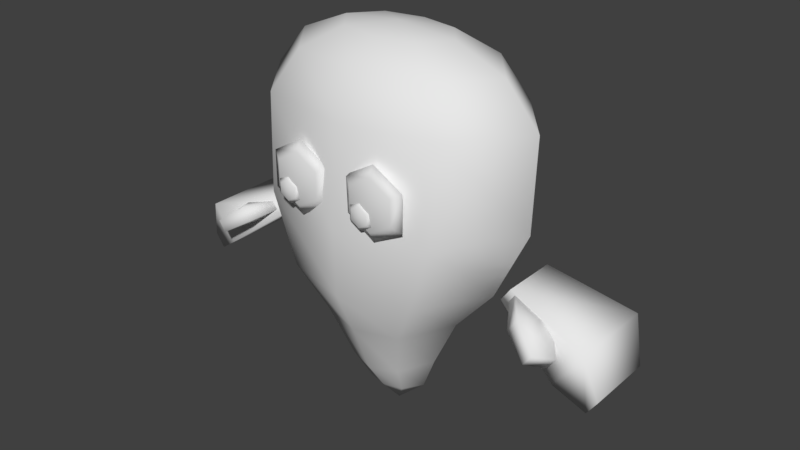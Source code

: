 # Source: ghost.blend  (saved by Blender 2.79.0; exported with 4.5.12 LTS)
import bpy
from mathutils import Matrix  # noqa: F401  (used for matrix-valued properties, if any)

bpy.ops.wm.read_factory_settings(use_empty=True)
scene = bpy.context.scene
scene.name = 'Scene'

# ---- collections
col_collection_1 = bpy.data.collections.new('Collection 1'); scene.collection.children.link(col_collection_1)

# ---- materials (node trees are filled in below, after node groups)
mat_material = bpy.data.materials.new('Material')
mat_material.alpha_threshold = 0.0
mat_material.use_transparent_shadow = False
mat_material.roughness = 0.5
mat_material.line_color = (0.0, 0.0, 0.0, 1.0)

# ---- material node trees

# ---- world
world_world = bpy.data.worlds.new('World'); scene.world = world_world
world_world.color = (0.05088, 0.05088, 0.05088)
world_world.use_sun_shadow = False
world_world.sun_shadow_jitter_overblur = 0.0
world_world.cycles.sampling_method = 'MANUAL'

# ---- meshes
me_cube = bpy.data.meshes.new('Cube')
me_cube.from_pydata([(1.03e-10, 0.567, 0.5233), (-8.818e-08, 8.23e-08, 1.567), (0.2435, 0.1705, 1.532), (0.45, 0.315, 1.396), (0.5873, 0.4116, 1.142), (0.5716, 0.4455, 0.5446), (0.2704, 0.3293, -0.1815), (0.1741, 0.2205, -0.5095), (0.1206, 0.1193, -0.7069), (0.3827, 1.334e-07, 1.532), (0.7071, 1.438e-07, 1.396), (0.9231, 1.438e-07, 1.144), (0.9035, 1.23e-07, 0.5637), (0.4303, 1.389e-07, -0.1815), (0.2768, 1.409e-07, -0.5017), (0.1964, 1.37e-07, -0.7069), (-1.162e-09, 1.368e-07, -0.8816), (0.2435, -0.1705, 1.532), (0.45, -0.315, 1.396), (0.5873, -0.4116, 1.142), (0.5716, -0.4455, 0.5446), (0.2704, -0.3293, -0.1815), (0.1741, -0.2205, -0.5095), (0.1206, -0.1193, -0.7069), (1.092e-08, -0.217, 1.532), (1.092e-08, -0.4009, 1.396), (3.769e-08, -0.5238, 1.137), (1.009e-08, -0.567, 0.5233), (2.529e-08, -0.4191, -0.1815), (8.014e-09, -0.2807, -0.5167), (6.31e-09, -0.1519, -0.7069), (-0.2435, -0.1705, 1.532), (-0.45, -0.315, 1.396), (-0.5873, -0.4116, 1.142), (-0.5716, -0.4455, 0.5446), (-0.2704, -0.3293, -0.1815), (-0.1741, -0.2205, -0.5095), (-0.1206, -0.1193, -0.7069), (-0.3827, 1.438e-07, 1.532), (-0.7071, 1.438e-07, 1.396), (-0.9231, 1.021e-07, 1.144), (-0.9035, 1.438e-07, 0.5637), (-0.4303, 1.055e-07, -0.1815), (-0.2768, 1.409e-07, -0.5017), (-0.1964, 1.443e-07, -0.7069), (-0.2435, 0.1705, 1.532), (-0.45, 0.315, 1.396), (-0.5873, 0.4116, 1.142), (-0.5716, 0.4455, 0.5446), (-0.2704, 0.3293, -0.1815), (-0.1741, 0.2205, -0.5095), (-0.1206, 0.1193, -0.7069), (-2.494e-09, 0.217, 1.532), (-1.591e-08, 0.4009, 1.396), (-4.266e-08, 0.5238, 1.137), (-1.124e-08, 0.4191, -0.1815), (-2.245e-09, 0.2807, -0.5167), (-9.811e-11, 0.1519, -0.7069), (0.4272, 0.4285, 0.1045), (0.6853, 1.334e-07, 0.1123), (0.4272, -0.4285, 0.1045), (2.116e-08, -0.5454, 0.09645), (-0.4272, -0.4285, 0.1045), (-0.6853, 1.23e-07, 0.1123), (-0.4272, 0.4285, 0.1045), (-1.016e-08, 0.5454, 0.09645), (-1.612, 0.2283, -0.1819), (-1.612, -0.1677, -0.1819), (-1.079, 0.1887, 0.2074), (-1.079, -0.1281, 0.2074), (-1.026, -0.1281, 0.1318), (-1.026, 0.1887, 0.1318), (-1.555, -0.1677, -0.263), (-1.555, 0.2283, -0.263), (-1.393, 0.2778, -0.1495), (-1.545, -0.2172, 0.0668), (-1.545, 0.2778, 0.0668), (-1.393, -0.2172, -0.1495), (-1.242, -0.1475, 0.01716), (-1.317, -0.1475, 0.1253), (-1.058, -0.103, 0.1578), (-1.085, -0.103, 0.1956), (-1.171, -0.2795, 0.08893), (-1.226, -0.2795, 0.1671), (-1.379, -0.279, -0.04581), (-1.424, -0.279, 0.0174), (-1.314, -0.3857, 0.0001157), (-1.358, -0.3857, 0.06332), (1.612, 0.2283, -0.1819), (1.612, -0.1677, -0.1819), (1.079, 0.1887, 0.2074), (1.198, -0.3358, 0.2116), (1.026, -0.1281, 0.1318), (1.015, -0.1062, 0.2487), (1.416, -0.2547, -0.1999), (1.613, 0.3888, 0.08124), (1.393, 0.2778, -0.1495), (1.613, -0.2547, 0.08124), (1.627, 0.3244, -0.3475), (1.627, -0.1904, -0.3475), (1.242, -0.1475, 0.01716), (1.317, -0.1475, 0.1253), (1.058, -0.103, 0.1578), (0.9386, 0.2729, 0.1657), (1.171, -0.2795, 0.08893), (1.007, -0.1389, 0.2641), (1.379, -0.279, -0.04581), (1.424, -0.279, 0.0174), (1.314, -0.3857, 0.0001157), (1.358, -0.3857, 0.06332), (-0.4312, -0.6612, 0.6746), (-0.3, -0.6386, 0.9838), (-0.3, -0.6, 1.06), (-0.3, -0.5614, 0.9838), (-0.37, -0.67, 0.71), (-0.37, -0.61, 0.71), (-0.1408, -0.6386, 0.8919), (-0.07483, -0.6, 0.93), (-0.1408, -0.5614, 0.8919), (-0.37, -0.6188, 0.6393), (-0.37, -0.64, 0.61), (-0.1408, -0.6386, 0.7081), (-0.07483, -0.6, 0.67), (-0.1408, -0.5614, 0.7081), (-0.37, -0.6612, 0.6393), (-0.3088, -0.6188, 0.6746), (-0.3, -0.6386, 0.6162), (-0.3, -0.6, 0.54), (-0.3, -0.5614, 0.6162), (-0.3, -0.5454, 0.8), (-0.3, -0.6546, 0.8), (-0.4592, -0.6386, 0.7081), (-0.5252, -0.6, 0.67), (-0.4592, -0.5614, 0.7081), (-0.2834, -0.64, 0.66), (-0.3088, -0.6612, 0.6746), (-0.4592, -0.6386, 0.8919), (-0.5252, -0.6, 0.93), (-0.4592, -0.5614, 0.8919), (-0.3088, -0.6188, 0.7454), (-0.2834, -0.64, 0.76), (-0.3088, -0.6612, 0.7454), (-0.37, -0.6188, 0.7807), (-0.37, -0.64, 0.81), (-0.37, -0.6612, 0.7807), (-0.4566, -0.64, 0.66), (-0.4312, -0.6188, 0.6746), (-0.4312, -0.6612, 0.7454), (-0.4566, -0.64, 0.76), (-0.4312, -0.6188, 0.7454), (0.1688, -0.6612, 0.6746), (0.3, -0.6386, 0.9838), (0.3, -0.6, 1.06), (0.3, -0.5614, 0.9838), (0.23, -0.67, 0.71), (0.23, -0.61, 0.71), (0.4592, -0.6386, 0.8919), (0.5252, -0.6, 0.93), (0.4592, -0.5614, 0.8919), (0.23, -0.6188, 0.6393), (0.23, -0.64, 0.61), (0.4592, -0.6386, 0.7081), (0.5252, -0.6, 0.67), (0.4592, -0.5614, 0.7081), (0.23, -0.6612, 0.6393), (0.2912, -0.6188, 0.6746), (0.3, -0.6386, 0.6162), (0.3, -0.6, 0.54), (0.3, -0.5614, 0.6162), (0.3, -0.5454, 0.8), (0.3, -0.6546, 0.8), (0.1408, -0.6386, 0.7081), (0.07483, -0.6, 0.67), (0.1408, -0.5614, 0.7081), (0.3166, -0.64, 0.66), (0.2912, -0.6612, 0.6746), (0.1408, -0.6386, 0.8919), (0.07483, -0.6, 0.93), (0.1408, -0.5614, 0.8919), (0.2912, -0.6188, 0.7454), (0.3166, -0.64, 0.76), (0.2912, -0.6612, 0.7454), (0.23, -0.6188, 0.7807), (0.23, -0.64, 0.81), (0.23, -0.6612, 0.7807), (0.1434, -0.64, 0.66), (0.1688, -0.6188, 0.6746), (0.1688, -0.6612, 0.7454), (0.1434, -0.64, 0.76), (0.1688, -0.6188, 0.7454), (5.543e-09, -0.5741, 0.2785), (5.543e-09, -0.56, 0.34), (5.543e-09, -0.5459, 0.2785), (0.1347, -0.5741, 0.2042), (0.1905, -0.56, 0.235), (0.1347, -0.5459, 0.2042), (0.1347, -0.5741, 0.05575), (0.1905, -0.56, 0.025), (0.1347, -0.5459, 0.05575), (-1.714e-08, -0.5741, -0.01849), (-3.025e-08, -0.56, -0.08), (-1.714e-08, -0.5459, -0.01849), (5.543e-09, -0.54, 0.13), (-1.111e-08, -0.58, 0.13), (-0.1347, -0.5741, 0.05575), (-0.1905, -0.56, 0.025), (-0.1347, -0.5459, 0.05575), (-0.1347, -0.5741, 0.2042), (-0.1905, -0.56, 0.235), (-0.1347, -0.5459, 0.2042), (1.293e-09, 0.6521, 0.5399), (-1.002e-07, 7.622e-08, 1.74), (0.2801, 0.196, 1.7), (0.5175, 0.3623, 1.543), (0.6754, 0.4733, 1.251), (0.6573, 0.5123, 0.5643), (0.3109, 0.3786, -0.2706), (0.2002, 0.2536, -0.6478), (0.1387, 0.1372, -0.8748), (0.4401, 1.35e-07, 1.7), (0.8132, 1.47e-07, 1.543), (1.062, 1.47e-07, 1.254), (1.039, 1.23e-07, 0.5863), (0.4948, 1.413e-07, -0.2706), (0.3184, 1.436e-07, -0.6389), (0.2259, 1.391e-07, -0.8748), (-1.618e-10, 1.389e-07, -1.076), (0.2801, -0.196, 1.7), (0.5175, -0.3622, 1.543), (0.6754, -0.4733, 1.251), (0.6573, -0.5123, 0.5643), (0.3109, -0.3786, -0.2706), (0.2002, -0.2536, -0.6478), (0.1387, -0.1372, -0.8748), (1.373e-08, -0.2495, 1.7), (1.373e-08, -0.4611, 1.543), (4.452e-08, -0.6024, 1.246), (1.278e-08, -0.652, 0.5399), (3.025e-08, -0.4819, -0.2706), (1.039e-08, -0.3227, -0.6561), (8.431e-09, -0.1747, -0.8748), (-0.2801, -0.196, 1.7), (-0.5175, -0.3622, 1.543), (-0.6754, -0.4733, 1.251), (-0.6573, -0.5123, 0.5643), (-0.3109, -0.3786, -0.2706), (-0.2002, -0.2536, -0.6478), (-0.1387, -0.1372, -0.8748), (-0.4401, 1.47e-07, 1.7), (-0.8132, 1.47e-07, 1.543), (-1.062, 9.902e-08, 1.254), (-1.039, 1.47e-07, 0.5863), (-0.4948, 1.029e-07, -0.2706), (-0.3184, 1.436e-07, -0.6389), (-0.2259, 1.475e-07, -0.8748), (-0.2801, 0.196, 1.7), (-0.5175, 0.3623, 1.543), (-0.6754, 0.4733, 1.251), (-0.6573, 0.5123, 0.5643), (-0.3109, 0.3786, -0.2706), (-0.2002, 0.2536, -0.6478), (-0.1387, 0.1372, -0.8748), (-1.694e-09, 0.2495, 1.7), (-1.712e-08, 0.4611, 1.543), (-4.789e-08, 0.6024, 1.246), (-1.176e-08, 0.4819, -0.2706), (-1.407e-09, 0.3227, -0.6561), (1.062e-09, 0.1747, -0.8748), (0.4913, 0.4928, 0.05823), (0.7881, 1.35e-07, 0.06725), (0.4913, -0.4928, 0.05823), (2.551e-08, -0.6272, 0.04901), (-0.4913, -0.4928, 0.05823), (-0.7881, 1.23e-07, 0.06725), (-0.4913, 0.4928, 0.05823), (-1.051e-08, 0.6272, 0.04901), (-1.671, 0.2924, -0.222), (-1.671, -0.1828, -0.222), (-1.031, 0.2448, 0.2452), (-1.031, -0.1353, 0.2452), (-0.9678, -0.1353, 0.1544), (-0.9678, 0.2448, 0.1544), (-1.603, -0.1828, -0.3194), (-1.603, 0.2924, -0.3194), (-1.408, 0.3518, -0.1831), (-1.59, -0.2422, 0.07643), (-1.59, 0.3518, 0.07643), (-1.408, -0.2422, -0.1831), (-1.226, -0.1286, 0.01686), (-1.317, -0.1286, 0.1466), (-1.006, -0.1052, 0.1856), (-1.038, -0.1052, 0.231), (-1.142, -0.317, 0.103), (-1.207, -0.317, 0.1968), (-1.392, -0.2763, -0.0587), (-1.445, -0.2763, 0.01715), (-1.313, -0.4044, -0.003589), (-1.366, -0.4044, 0.07226), (1.37, -0.4338, 0.07673), (1.312, -0.4338, -0.005441), (1.455, -0.295, 0.01703), (1.079, -0.1281, 0.2074), (1.398, -0.295, -0.06514), (1.026, 0.1887, 0.1318), (1.555, -0.1677, -0.263), (1.555, 0.2283, -0.263), (1.127, -0.3358, 0.11), (1.545, -0.2172, 0.0668), (1.545, 0.2778, 0.0668), (1.393, -0.2172, -0.1495), (0.9801, -0.1062, 0.1995), (1.317, -0.1342, 0.1573), (1.219, -0.1342, 0.01671), (1.085, -0.103, 0.1956), (1.416, 0.3888, -0.1999), (1.226, -0.2795, 0.1671), (0.9386, -0.1389, 0.1657), (1.007, 0.2729, 0.2641), (1.7, -0.1904, -0.2421), (1.7, 0.3244, -0.2421)], [], [(16, 57, 8), (56, 55, 6, 7), (0, 54, 4, 5), (53, 52, 2, 3), (57, 56, 7, 8), (65, 0, 5, 58), (54, 53, 3, 4), (52, 1, 2), (8, 7, 14, 15), (58, 5, 12, 59), (4, 3, 10, 11), (2, 1, 9), (16, 8, 15), (7, 6, 13, 14), (5, 4, 11, 12), (3, 2, 9, 10), (59, 12, 20, 60), (11, 10, 18, 19), (9, 1, 17), (16, 15, 23), (14, 13, 21, 22), (12, 11, 19, 20), (10, 9, 17, 18), (15, 14, 22, 23), (16, 23, 30), (22, 21, 28, 29), (20, 19, 26, 27), (18, 17, 24, 25), (23, 22, 29, 30), (60, 20, 27, 61), (19, 18, 25, 26), (17, 1, 24), (27, 26, 33, 34), (25, 24, 31, 32), (30, 29, 36, 37), (61, 27, 34, 62), (26, 25, 32, 33), (24, 1, 31), (16, 30, 37), (29, 28, 35, 36), (37, 36, 43, 44), (62, 34, 41, 63), (33, 32, 39, 40), (31, 1, 38), (16, 37, 44), (36, 35, 42, 43), (34, 33, 40, 41), (32, 31, 38, 39), (40, 39, 46, 47), (38, 1, 45), (16, 44, 51), (43, 42, 49, 50), (41, 40, 47, 48), (39, 38, 45, 46), (44, 43, 50, 51), (63, 41, 48, 64), (16, 51, 57), (50, 49, 55, 56), (48, 47, 54, 0), (46, 45, 52, 53), (51, 50, 56, 57), (64, 48, 0, 65), (47, 46, 53, 54), (45, 1, 52), (49, 64, 65, 55), (42, 63, 64, 49), (35, 62, 63, 42), (28, 61, 62, 35), (21, 60, 61, 28), (13, 59, 60, 21), (6, 58, 59, 13), (55, 65, 58, 6), (70, 71, 68, 69), (74, 73, 66, 76), (76, 75, 69, 68), (74, 71, 70, 77), (73, 72, 67, 66), (75, 77, 70, 69), (72, 77, 75, 67), (73, 74, 77, 72), (66, 67, 75, 76), (71, 74, 76, 68), (79, 81, 80, 78), (83, 82, 80, 81), (78, 80, 82), (81, 79, 83), (83, 79, 85, 87), (85, 84, 86, 87), (82, 83, 87, 86), (79, 78, 84, 85), (78, 82, 86, 84), (92, 301, 90, 303), (96, 308, 88, 305), (308, 90, 301, 307), (96, 309, 92, 303), (305, 88, 89, 304), (307, 301, 92, 309), (304, 89, 307, 309), (305, 304, 309, 96), (88, 308, 307, 89), (303, 90, 308, 96), (101, 100, 102, 313), (315, 313, 102, 104), (100, 104, 102), (313, 315, 101), (315, 109, 107, 101), (107, 109, 108, 106), (104, 108, 109, 315), (101, 107, 106, 100), (100, 106, 108, 104), (112, 111, 116, 117), (113, 112, 117, 118), (111, 130, 116), (129, 113, 118), (118, 117, 122, 123), (116, 130, 121), (129, 118, 123), (117, 116, 121, 122), (123, 122, 127, 128), (121, 130, 126), (129, 123, 128), (122, 121, 126, 127), (127, 126, 131, 132), (128, 127, 132, 133), (126, 130, 131), (129, 128, 133), (129, 133, 138), (132, 131, 136, 137), (133, 132, 137, 138), (131, 130, 136), (129, 138, 113), (137, 136, 111, 112), (138, 137, 112, 113), (136, 130, 111), (143, 144, 141, 140), (142, 143, 140, 139), (144, 114, 141), (115, 142, 139), (139, 140, 134, 125), (141, 114, 135), (115, 139, 125), (140, 141, 135, 134), (125, 134, 120, 119), (135, 114, 124), (115, 125, 119), (134, 135, 124, 120), (120, 124, 110, 145), (119, 120, 145, 146), (124, 114, 110), (115, 119, 146), (115, 146, 149), (145, 110, 147, 148), (146, 145, 148, 149), (110, 114, 147), (115, 149, 142), (148, 147, 144, 143), (149, 148, 143, 142), (147, 114, 144), (152, 151, 156, 157), (153, 152, 157, 158), (151, 170, 156), (169, 153, 158), (158, 157, 162, 163), (156, 170, 161), (169, 158, 163), (157, 156, 161, 162), (163, 162, 167, 168), (161, 170, 166), (169, 163, 168), (162, 161, 166, 167), (167, 166, 171, 172), (168, 167, 172, 173), (166, 170, 171), (169, 168, 173), (169, 173, 178), (172, 171, 176, 177), (173, 172, 177, 178), (171, 170, 176), (169, 178, 153), (177, 176, 151, 152), (178, 177, 152, 153), (176, 170, 151), (183, 184, 181, 180), (182, 183, 180, 179), (184, 154, 181), (155, 182, 179), (179, 180, 174, 165), (181, 154, 175), (155, 179, 165), (180, 181, 175, 174), (165, 174, 160, 159), (175, 154, 164), (155, 165, 159), (174, 175, 164, 160), (160, 164, 150, 185), (159, 160, 185, 186), (164, 154, 150), (155, 159, 186), (155, 186, 189), (185, 150, 187, 188), (186, 185, 188, 189), (150, 154, 187), (155, 189, 182), (188, 187, 184, 183), (189, 188, 183, 182), (187, 154, 184), (202, 192, 195), (191, 190, 193, 194), (192, 191, 194, 195), (190, 203, 193), (202, 195, 198), (194, 193, 196, 197), (195, 194, 197, 198), (193, 203, 196), (202, 198, 201), (197, 196, 199, 200), (198, 197, 200, 201), (196, 203, 199), (202, 201, 206), (200, 199, 204, 205), (201, 200, 205, 206), (199, 203, 204), (204, 203, 207), (202, 206, 209), (205, 204, 207, 208), (206, 205, 208, 209), (209, 208, 191, 192), (207, 203, 190), (202, 209, 192), (208, 207, 190, 191), (226, 218, 267), (266, 217, 216, 265), (210, 215, 214, 264), (263, 213, 212, 262), (267, 218, 217, 266), (275, 268, 215, 210), (264, 214, 213, 263), (262, 212, 211), (218, 225, 224, 217), (268, 269, 222, 215), (214, 221, 220, 213), (212, 219, 211), (226, 225, 218), (217, 224, 223, 216), (215, 222, 221, 214), (213, 220, 219, 212), (269, 270, 230, 222), (221, 229, 228, 220), (219, 227, 211), (226, 233, 225), (224, 232, 231, 223), (222, 230, 229, 221), (220, 228, 227, 219), (225, 233, 232, 224), (226, 240, 233), (232, 239, 238, 231), (230, 237, 236, 229), (228, 235, 234, 227), (233, 240, 239, 232), (270, 271, 237, 230), (229, 236, 235, 228), (227, 234, 211), (237, 244, 243, 236), (235, 242, 241, 234), (240, 247, 246, 239), (271, 272, 244, 237), (236, 243, 242, 235), (234, 241, 211), (226, 247, 240), (239, 246, 245, 238), (247, 254, 253, 246), (272, 273, 251, 244), (243, 250, 249, 242), (241, 248, 211), (226, 254, 247), (246, 253, 252, 245), (244, 251, 250, 243), (242, 249, 248, 241), (250, 257, 256, 249), (248, 255, 211), (226, 261, 254), (253, 260, 259, 252), (251, 258, 257, 250), (249, 256, 255, 248), (254, 261, 260, 253), (273, 274, 258, 251), (226, 267, 261), (260, 266, 265, 259), (258, 210, 264, 257), (256, 263, 262, 255), (261, 267, 266, 260), (274, 275, 210, 258), (257, 264, 263, 256), (255, 262, 211), (259, 265, 275, 274), (252, 259, 274, 273), (245, 252, 273, 272), (238, 245, 272, 271), (231, 238, 271, 270), (223, 231, 270, 269), (216, 223, 269, 268), (265, 216, 268, 275), (280, 279, 278, 281), (284, 286, 276, 283), (286, 278, 279, 285), (284, 287, 280, 281), (283, 276, 277, 282), (285, 279, 280, 287), (282, 277, 285, 287), (283, 282, 287, 284), (276, 286, 285, 277), (281, 278, 286, 284), (289, 288, 290, 291), (293, 291, 290, 292), (288, 292, 290), (291, 293, 289), (293, 297, 295, 289), (295, 297, 296, 294), (292, 296, 297, 293), (289, 295, 294, 288), (288, 294, 296, 292), (312, 306, 299, 302), (311, 312, 302, 300), (306, 91, 298, 299), (300, 302, 299, 298), (91, 311, 300, 298), (93, 311, 91), (312, 310, 306), (91, 306, 310, 93), (311, 93, 310, 312), (103, 314, 95, 317), (319, 318, 97, 95), (98, 314, 94, 99), (99, 94, 97, 318), (97, 94, 316, 105), (98, 99, 318, 319), (314, 103, 316, 94), (95, 97, 105, 317), (314, 98, 319, 95), (316, 103, 317, 105)])
me_cube.polygons.foreach_set('use_smooth', [True] * 340)
_uv = me_cube.uv_layers.new(name='UVMap')
_uv.uv.foreach_set('vector', [0.8974, 0.1015, 0.8951, 0.1026, 0.8932, 0.1027, 0.8951, 0.104, 0.8951, 0.1072, 0.8934, 0.1072, 0.8934, 0.104, 0.8951, 0.1128, 0.8951, 0.1147, 0.8927, 0.1141, 0.8929, 0.1123, 0.8951, 0.1155, 0.8951, 0.1162, 0.8927, 0.1159, 0.8927, 0.115, 0.8951, 0.1026, 0.8951, 0.104, 0.8934, 0.104, 0.8932, 0.1027, 0.8951, 0.11, 0.8951, 0.1128, 0.8929, 0.1123, 0.8932, 0.11, 0.8951, 0.1147, 0.8951, 0.1155, 0.8927, 0.115, 0.8927, 0.1141, 0.8951, 0.1162, 0.8946, 0.1168, 0.8927, 0.1159, 0.8932, 0.1027, 0.8934, 0.104, 0.8913, 0.104, 0.8913, 0.1028, 0.8932, 0.11, 0.8929, 0.1123, 0.8913, 0.1119, 0.8913, 0.11, 0.8927, 0.1141, 0.8927, 0.115, 0.8913, 0.1146, 0.8913, 0.1135, 0.8927, 0.1159, 0.8946, 0.1168, 0.8913, 0.1156, 0.8974, 0.1015, 0.8932, 0.1027, 0.8913, 0.1028, 0.8934, 0.104, 0.8934, 0.1072, 0.8913, 0.1072, 0.8913, 0.104, 0.8929, 0.1123, 0.8927, 0.1141, 0.8913, 0.1135, 0.8913, 0.1119, 0.8927, 0.115, 0.8927, 0.1159, 0.8913, 0.1156, 0.8913, 0.1146, 0.8913, 0.11, 0.8913, 0.1119, 0.8896, 0.1123, 0.8893, 0.11, 0.8913, 0.1135, 0.8913, 0.1146, 0.8898, 0.115, 0.8898, 0.1141, 0.8913, 0.1156, 0.8946, 0.1168, 0.8898, 0.1159, 0.8974, 0.1015, 0.8913, 0.1028, 0.8893, 0.1027, 0.8913, 0.104, 0.8913, 0.1072, 0.8891, 0.1072, 0.8891, 0.104, 0.8913, 0.1119, 0.8913, 0.1135, 0.8898, 0.1141, 0.8896, 0.1123, 0.8913, 0.1146, 0.8913, 0.1156, 0.8898, 0.1159, 0.8898, 0.115, 0.8913, 0.1028, 0.8913, 0.104, 0.8891, 0.104, 0.8893, 0.1027, 0.8821, 0.1015, 0.8893, 0.1027, 0.8874, 0.1026, 0.8891, 0.104, 0.8891, 0.1072, 0.8874, 0.1072, 0.8874, 0.104, 0.8896, 0.1123, 0.8898, 0.1141, 0.8874, 0.1147, 0.8874, 0.1128, 0.8898, 0.115, 0.8898, 0.1159, 0.8874, 0.1162, 0.8874, 0.1155, 0.8893, 0.1027, 0.8891, 0.104, 0.8874, 0.104, 0.8874, 0.1026, 0.8893, 0.11, 0.8896, 0.1123, 0.8874, 0.1128, 0.8874, 0.11, 0.8898, 0.1141, 0.8898, 0.115, 0.8874, 0.1155, 0.8874, 0.1147, 0.8898, 0.1159, 0.8946, 0.1168, 0.8874, 0.1162, 0.8874, 0.1128, 0.8874, 0.1147, 0.8851, 0.1141, 0.8852, 0.1123, 0.8874, 0.1155, 0.8874, 0.1162, 0.8851, 0.1159, 0.8851, 0.115, 0.8874, 0.1026, 0.8874, 0.104, 0.8858, 0.104, 0.8855, 0.1027, 0.8874, 0.11, 0.8874, 0.1128, 0.8852, 0.1123, 0.8855, 0.11, 0.8874, 0.1147, 0.8874, 0.1155, 0.8851, 0.115, 0.8851, 0.1141, 0.8874, 0.1162, 0.8946, 0.1168, 0.9004, 0.1159, 0.8821, 0.1015, 0.8874, 0.1026, 0.8855, 0.1027, 0.8874, 0.104, 0.8874, 0.1072, 0.8857, 0.1072, 0.8858, 0.104, 0.8855, 0.1027, 0.8858, 0.104, 0.8836, 0.104, 0.8836, 0.1028, 0.8855, 0.11, 0.8852, 0.1123, 0.8836, 0.1119, 0.8836, 0.11, 0.8851, 0.1141, 0.8851, 0.115, 0.8836, 0.1146, 0.8836, 0.1135, 0.9004, 0.1159, 0.8946, 0.1168, 0.8989, 0.1156, 0.8821, 0.1015, 0.8855, 0.1027, 0.8836, 0.1028, 0.8858, 0.104, 0.8857, 0.1072, 0.8836, 0.1072, 0.8836, 0.104, 0.8852, 0.1123, 0.8851, 0.1141, 0.8836, 0.1135, 0.8836, 0.1119, 0.8851, 0.115, 0.8851, 0.1159, 0.8836, 0.1156, 0.8836, 0.1146, 0.8836, 0.1135, 0.8836, 0.1146, 0.8821, 0.115, 0.8821, 0.1141, 0.8989, 0.1156, 0.8946, 0.1168, 0.8974, 0.1159, 0.8821, 0.1015, 0.8836, 0.1028, 0.8817, 0.1027, 0.8836, 0.104, 0.8836, 0.1072, 0.8814, 0.1072, 0.8814, 0.104, 0.8836, 0.1119, 0.8836, 0.1135, 0.8821, 0.1141, 0.882, 0.1123, 0.8836, 0.1146, 0.8836, 0.1156, 0.8821, 0.1159, 0.8821, 0.115, 0.8836, 0.1028, 0.8836, 0.104, 0.8814, 0.104, 0.8817, 0.1027, 0.8836, 0.11, 0.8836, 0.1119, 0.882, 0.1123, 0.8817, 0.11, 0.8821, 0.1015, 0.8817, 0.1027, 0.8798, 0.1026, 0.8814, 0.104, 0.8814, 0.1072, 0.8798, 0.1072, 0.8798, 0.104, 0.882, 0.1123, 0.8821, 0.1141, 0.8798, 0.1147, 0.8798, 0.1128, 0.8974, 0.115, 0.8974, 0.1159, 0.8951, 0.1162, 0.8951, 0.1155, 0.8817, 0.1027, 0.8814, 0.104, 0.8798, 0.104, 0.8798, 0.1026, 0.8817, 0.11, 0.882, 0.1123, 0.8798, 0.1128, 0.8798, 0.11, 0.8821, 0.1141, 0.8821, 0.115, 0.8798, 0.1155, 0.8798, 0.1147, 0.8974, 0.1159, 0.8946, 0.1168, 0.8951, 0.1162, 0.8814, 0.1072, 0.8817, 0.11, 0.8798, 0.11, 0.8798, 0.1072, 0.8836, 0.1072, 0.8836, 0.11, 0.8817, 0.11, 0.8814, 0.1072, 0.8857, 0.1072, 0.8855, 0.11, 0.8836, 0.11, 0.8836, 0.1072, 0.8874, 0.1072, 0.8874, 0.11, 0.8855, 0.11, 0.8857, 0.1072, 0.8891, 0.1072, 0.8893, 0.11, 0.8874, 0.11, 0.8874, 0.1072, 0.8913, 0.1072, 0.8913, 0.11, 0.8893, 0.11, 0.8891, 0.1072, 0.8934, 0.1072, 0.8932, 0.11, 0.8913, 0.11, 0.8913, 0.1072, 0.8951, 0.1072, 0.8951, 0.11, 0.8932, 0.11, 0.8934, 0.1072, 0.8947, 0.1057, 0.8895, 0.1051, 0.8894, 0.1042, 0.8947, 0.1034, 0.8834, 0.1132, 0.8793, 0.112, 0.8813, 0.1107, 0.8844, 0.1107, 0.8844, 0.1107, 0.8864, 0.1064, 0.8933, 0.1111, 0.8877, 0.112, 0.8853, 0.1054, 0.8895, 0.1051, 0.8947, 0.1057, 0.8875, 0.116, 0.8793, 0.112, 0.8807, 0.1029, 0.8827, 0.1048, 0.8813, 0.1107, 0.886, 0.111, 0.8868, 0.1042, 0.8954, 0.1143, 0.8934, 0.1161, 0.8799, 0.1072, 0.8868, 0.1042, 0.886, 0.111, 0.882, 0.1092, 0.8814, 0.1042, 0.8853, 0.1054, 0.8875, 0.116, 0.8814, 0.1152, 0.8813, 0.1107, 0.8827, 0.1048, 0.8864, 0.1064, 0.8844, 0.1107, 0.8878, 0.1129, 0.8834, 0.1132, 0.8844, 0.1107, 0.8877, 0.112, 0.8867, 0.1115, 0.8951, 0.1106, 0.8956, 0.1127, 0.887, 0.1149, 0.8866, 0.1076, 0.8871, 0.104, 0.8961, 0.1088, 0.8951, 0.1106, 0.8872, 0.1081, 0.8967, 0.1057, 0.8887, 0.1149, 0.8951, 0.1106, 0.8867, 0.1115, 0.8866, 0.1076, 0.8866, 0.1076, 0.8867, 0.1115, 0.8828, 0.1116, 0.8821, 0.109, 0.8828, 0.1116, 0.8802, 0.1135, 0.8795, 0.1072, 0.8821, 0.109, 0.8871, 0.104, 0.8866, 0.1076, 0.8821, 0.109, 0.8795, 0.1072, 0.8867, 0.1115, 0.887, 0.1149, 0.8802, 0.1135, 0.8828, 0.1116, 0.8872, 0.1081, 0.8887, 0.1149, 0.8791, 0.1131, 0.8798, 0.1065, 0.8814, 0.1022, 0.8823, 0.1001, 0.8868, 0.1029, 0.8864, 0.1037, 0.8884, 0.1134, 0.8886, 0.1108, 0.8913, 0.1119, 0.8926, 0.1139, 0.8886, 0.1108, 0.885, 0.1106, 0.8803, 0.1076, 0.8884, 0.1061, 0.89, 0.1056, 0.8839, 0.1143, 0.8814, 0.1022, 0.8864, 0.1037, 0.8926, 0.1139, 0.8913, 0.1119, 0.8924, 0.1061, 0.8949, 0.1052, 0.8881, 0.1107, 0.8794, 0.1123, 0.8784, 0.11, 0.8901, 0.1042, 0.8952, 0.1097, 0.8925, 0.1107, 0.8881, 0.1107, 0.8901, 0.1042, 0.894, 0.106, 0.8897, 0.116, 0.8839, 0.1143, 0.89, 0.1056, 0.8913, 0.1119, 0.8886, 0.1108, 0.8884, 0.1061, 0.8924, 0.1061, 0.8846, 0.1114, 0.885, 0.1106, 0.8886, 0.1108, 0.8884, 0.1134, 0.8891, 0.1111, 0.8898, 0.1134, 0.8818, 0.1154, 0.8813, 0.1135, 0.8881, 0.1074, 0.8813, 0.1135, 0.8795, 0.1121, 0.8862, 0.104, 0.8904, 0.1065, 0.8935, 0.113, 0.8816, 0.1087, 0.8813, 0.1135, 0.8881, 0.1074, 0.8891, 0.1111, 0.8881, 0.1074, 0.8952, 0.1075, 0.8918, 0.1106, 0.8891, 0.1111, 0.8918, 0.1106, 0.8952, 0.1075, 0.8966, 0.1111, 0.8925, 0.1116, 0.8862, 0.104, 0.8953, 0.104, 0.8952, 0.1075, 0.8881, 0.1074, 0.8891, 0.1111, 0.8918, 0.1106, 0.8925, 0.1116, 0.8898, 0.1134, 0.8904, 0.1065, 0.8933, 0.1045, 0.8978, 0.104, 0.8935, 0.113, 0.7637, 0.1803, 0.7643, 0.1774, 0.7697, 0.1769, 0.772, 0.1797, 0.763, 0.1798, 0.7637, 0.1803, 0.772, 0.1797, 0.769, 0.1797, 0.7643, 0.1774, 0.7645, 0.172, 0.7697, 0.1769, 0.7627, 0.1755, 0.763, 0.1798, 0.769, 0.1797, 0.769, 0.1797, 0.772, 0.1797, 0.772, 0.1719, 0.769, 0.1743, 0.7697, 0.1769, 0.7645, 0.172, 0.7697, 0.1714, 0.7627, 0.1755, 0.769, 0.1797, 0.769, 0.1743, 0.772, 0.1797, 0.7697, 0.1769, 0.7697, 0.1714, 0.772, 0.1719, 0.769, 0.1743, 0.772, 0.1719, 0.7637, 0.1641, 0.763, 0.1686, 0.7697, 0.1714, 0.7645, 0.172, 0.7643, 0.1661, 0.7627, 0.1755, 0.769, 0.1743, 0.763, 0.1686, 0.772, 0.1719, 0.7697, 0.1714, 0.7643, 0.1661, 0.7637, 0.1641, 0.7637, 0.1641, 0.7643, 0.1661, 0.7597, 0.1668, 0.7574, 0.1651, 0.763, 0.1686, 0.7637, 0.1641, 0.7574, 0.1651, 0.7582, 0.1688, 0.7643, 0.1661, 0.7645, 0.172, 0.7597, 0.1668, 0.7627, 0.1755, 0.763, 0.1686, 0.7582, 0.1688, 0.7627, 0.1755, 0.7582, 0.1688, 0.7582, 0.1745, 0.7574, 0.1651, 0.7597, 0.1668, 0.7597, 0.1725, 0.7574, 0.1732, 0.7582, 0.1688, 0.7574, 0.1651, 0.7574, 0.1732, 0.7582, 0.1745, 0.7597, 0.1668, 0.7645, 0.172, 0.7597, 0.1725, 0.7627, 0.1755, 0.7582, 0.1745, 0.763, 0.1798, 0.7574, 0.1732, 0.7597, 0.1725, 0.7643, 0.1774, 0.7637, 0.1803, 0.7582, 0.1745, 0.7574, 0.1732, 0.7637, 0.1803, 0.763, 0.1798, 0.7597, 0.1725, 0.7645, 0.172, 0.7643, 0.1774, 0.9219, 0.1143, 0.9224, 0.112, 0.9251, 0.1117, 0.9258, 0.1139, 0.9213, 0.1138, 0.9219, 0.1143, 0.9258, 0.1139, 0.9241, 0.1137, 0.9224, 0.112, 0.9226, 0.1082, 0.9251, 0.1117, 0.9211, 0.1108, 0.9213, 0.1138, 0.9241, 0.1137, 0.9241, 0.1137, 0.9258, 0.1139, 0.9258, 0.1088, 0.9241, 0.11, 0.9251, 0.1117, 0.9226, 0.1082, 0.9251, 0.1081, 0.9211, 0.1108, 0.9241, 0.1137, 0.9241, 0.11, 0.9258, 0.1139, 0.9251, 0.1117, 0.9251, 0.1081, 0.9258, 0.1088, 0.9241, 0.11, 0.9258, 0.1088, 0.9219, 0.1039, 0.9213, 0.1065, 0.9251, 0.1081, 0.9226, 0.1082, 0.9224, 0.1047, 0.9211, 0.1108, 0.9241, 0.11, 0.9213, 0.1065, 0.9258, 0.1088, 0.9251, 0.1081, 0.9224, 0.1047, 0.9219, 0.1039, 0.9219, 0.1039, 0.9224, 0.1047, 0.9199, 0.1052, 0.9184, 0.1046, 0.9213, 0.1065, 0.9219, 0.1039, 0.9184, 0.1046, 0.9188, 0.1069, 0.9224, 0.1047, 0.9226, 0.1082, 0.9199, 0.1052, 0.9211, 0.1108, 0.9213, 0.1065, 0.9188, 0.1069, 0.9211, 0.1108, 0.9188, 0.1069, 0.9188, 0.1105, 0.9184, 0.1046, 0.9199, 0.1052, 0.9199, 0.1088, 0.9184, 0.1097, 0.9188, 0.1069, 0.9184, 0.1046, 0.9184, 0.1097, 0.9188, 0.1105, 0.9199, 0.1052, 0.9226, 0.1082, 0.9199, 0.1088, 0.9211, 0.1108, 0.9188, 0.1105, 0.9213, 0.1138, 0.9184, 0.1097, 0.9199, 0.1088, 0.9224, 0.112, 0.9219, 0.1143, 0.9188, 0.1105, 0.9184, 0.1097, 0.9219, 0.1143, 0.9213, 0.1138, 0.9199, 0.1088, 0.9226, 0.1082, 0.9224, 0.112, 0.7667, 0.1807, 0.7661, 0.1778, 0.7706, 0.1729, 0.773, 0.1736, 0.7674, 0.1802, 0.7667, 0.1807, 0.773, 0.1736, 0.7722, 0.1748, 0.7661, 0.1778, 0.7659, 0.1724, 0.7706, 0.1729, 0.7677, 0.1759, 0.7674, 0.1802, 0.7722, 0.1748, 0.7722, 0.1748, 0.773, 0.1736, 0.773, 0.1655, 0.7722, 0.1692, 0.7706, 0.1729, 0.7659, 0.1724, 0.7706, 0.1672, 0.7677, 0.1759, 0.7722, 0.1748, 0.7722, 0.1692, 0.773, 0.1736, 0.7706, 0.1729, 0.7706, 0.1672, 0.773, 0.1655, 0.7722, 0.1692, 0.773, 0.1655, 0.7667, 0.1645, 0.7674, 0.169, 0.7706, 0.1672, 0.7659, 0.1724, 0.7661, 0.1664, 0.7677, 0.1759, 0.7722, 0.1692, 0.7674, 0.169, 0.773, 0.1655, 0.7706, 0.1672, 0.7661, 0.1664, 0.7667, 0.1645, 0.7667, 0.1645, 0.7661, 0.1664, 0.7606, 0.1717, 0.7583, 0.1723, 0.7674, 0.169, 0.7667, 0.1645, 0.7583, 0.1723, 0.7613, 0.1747, 0.7661, 0.1664, 0.7659, 0.1724, 0.7606, 0.1717, 0.7677, 0.1759, 0.7674, 0.169, 0.7613, 0.1747, 0.7677, 0.1759, 0.7613, 0.1747, 0.7613, 0.1801, 0.7583, 0.1723, 0.7606, 0.1717, 0.7606, 0.1773, 0.7583, 0.1801, 0.7613, 0.1747, 0.7583, 0.1723, 0.7583, 0.1801, 0.7613, 0.1801, 0.7606, 0.1717, 0.7659, 0.1724, 0.7606, 0.1773, 0.7677, 0.1759, 0.7613, 0.1801, 0.7674, 0.1802, 0.7583, 0.1801, 0.7606, 0.1773, 0.7661, 0.1778, 0.7667, 0.1807, 0.7613, 0.1801, 0.7583, 0.1801, 0.7667, 0.1807, 0.7674, 0.1802, 0.7606, 0.1773, 0.7659, 0.1724, 0.7661, 0.1778, 0.9219, 0.1131, 0.9216, 0.1107, 0.9245, 0.1079, 0.9261, 0.109, 0.9223, 0.1128, 0.9219, 0.1131, 0.9261, 0.109, 0.9254, 0.1099, 0.9216, 0.1107, 0.9214, 0.1068, 0.9245, 0.1079, 0.9225, 0.1099, 0.9223, 0.1128, 0.9254, 0.1099, 0.9254, 0.1099, 0.9261, 0.109, 0.9261, 0.1039, 0.9254, 0.1062, 0.9245, 0.1079, 0.9214, 0.1068, 0.9245, 0.1042, 0.9225, 0.1099, 0.9254, 0.1099, 0.9254, 0.1062, 0.9261, 0.109, 0.9245, 0.1079, 0.9245, 0.1042, 0.9261, 0.1039, 0.9254, 0.1062, 0.9261, 0.1039, 0.9219, 0.1028, 0.9223, 0.1056, 0.9245, 0.1042, 0.9214, 0.1068, 0.9216, 0.1034, 0.9225, 0.1099, 0.9254, 0.1062, 0.9223, 0.1056, 0.9261, 0.1039, 0.9245, 0.1042, 0.9216, 0.1034, 0.9219, 0.1028, 0.9219, 0.1028, 0.9216, 0.1034, 0.9185, 0.1063, 0.9174, 0.107, 0.9223, 0.1056, 0.9219, 0.1028, 0.9174, 0.107, 0.9191, 0.1086, 0.9216, 0.1034, 0.9214, 0.1068, 0.9185, 0.1063, 0.9225, 0.1099, 0.9223, 0.1056, 0.9191, 0.1086, 0.9225, 0.1099, 0.9191, 0.1086, 0.9191, 0.1122, 0.9174, 0.107, 0.9185, 0.1063, 0.9185, 0.11, 0.9174, 0.1121, 0.9191, 0.1086, 0.9174, 0.107, 0.9174, 0.1121, 0.9191, 0.1122, 0.9185, 0.1063, 0.9214, 0.1068, 0.9185, 0.11, 0.9225, 0.1099, 0.9191, 0.1122, 0.9223, 0.1128, 0.9174, 0.1121, 0.9185, 0.11, 0.9216, 0.1107, 0.9219, 0.1131, 0.9191, 0.1122, 0.9174, 0.1121, 0.9219, 0.1131, 0.9223, 0.1128, 0.9185, 0.11, 0.9214, 0.1068, 0.9216, 0.1107, 0.7974, 0.1749, 0.7974, 0.1789, 0.8034, 0.1765, 0.7974, 0.1802, 0.7974, 0.1782, 0.8031, 0.1759, 0.8055, 0.1767, 0.7974, 0.1789, 0.7974, 0.1802, 0.8055, 0.1767, 0.8034, 0.1765, 0.7974, 0.1782, 0.7974, 0.1741, 0.8031, 0.1759, 0.7974, 0.1749, 0.8034, 0.1765, 0.8034, 0.1724, 0.8055, 0.1767, 0.8031, 0.1759, 0.8031, 0.172, 0.8055, 0.1711, 0.8034, 0.1765, 0.8055, 0.1767, 0.8055, 0.1711, 0.8034, 0.1724, 0.8031, 0.1759, 0.7974, 0.1741, 0.8031, 0.172, 0.7974, 0.1749, 0.8034, 0.1724, 0.7974, 0.1705, 0.8055, 0.1711, 0.8031, 0.172, 0.7974, 0.1701, 0.7974, 0.1685, 0.8034, 0.1724, 0.8055, 0.1711, 0.7974, 0.1685, 0.7974, 0.1705, 0.8031, 0.172, 0.7974, 0.1741, 0.7974, 0.1701, 0.7974, 0.1749, 0.7974, 0.1705, 0.7915, 0.1724, 0.7974, 0.1685, 0.7974, 0.1701, 0.7917, 0.172, 0.7893, 0.1711, 0.7974, 0.1705, 0.7974, 0.1685, 0.7893, 0.1711, 0.7915, 0.1724, 0.7974, 0.1701, 0.7974, 0.1741, 0.7917, 0.172, 0.7917, 0.172, 0.7974, 0.1741, 0.7917, 0.1759, 0.7974, 0.1749, 0.7915, 0.1724, 0.7915, 0.1765, 0.7893, 0.1711, 0.7917, 0.172, 0.7917, 0.1759, 0.7893, 0.1767, 0.7915, 0.1724, 0.7893, 0.1711, 0.7893, 0.1767, 0.7915, 0.1765, 0.7915, 0.1765, 0.7893, 0.1767, 0.7974, 0.1802, 0.7974, 0.1789, 0.7917, 0.1759, 0.7974, 0.1741, 0.7974, 0.1782, 0.7974, 0.1749, 0.7915, 0.1765, 0.7974, 0.1789, 0.7893, 0.1767, 0.7917, 0.1759, 0.7974, 0.1782, 0.7974, 0.1802, 0.8005, 0.1689, 0.7981, 0.1694, 0.7991, 0.1693, 0.7991, 0.17, 0.7983, 0.17, 0.7983, 0.1715, 0.7991, 0.1715, 0.7991, 0.1744, 0.798, 0.1742, 0.7979, 0.1752, 0.7991, 0.1755, 0.7991, 0.1759, 0.7979, 0.1757, 0.7979, 0.1761, 0.7991, 0.1763, 0.7991, 0.1693, 0.7981, 0.1694, 0.7983, 0.17, 0.7991, 0.17, 0.7991, 0.1729, 0.7981, 0.1729, 0.798, 0.1742, 0.7991, 0.1744, 0.7991, 0.1755, 0.7979, 0.1752, 0.7979, 0.1757, 0.7991, 0.1759, 0.7991, 0.1763, 0.7979, 0.1761, 0.7988, 0.1766, 0.7981, 0.1694, 0.7972, 0.1695, 0.7972, 0.17, 0.7983, 0.17, 0.7981, 0.1729, 0.7972, 0.1729, 0.7972, 0.174, 0.798, 0.1742, 0.7979, 0.1752, 0.7972, 0.1749, 0.7972, 0.1754, 0.7979, 0.1757, 0.7979, 0.1761, 0.7972, 0.176, 0.7988, 0.1766, 0.8005, 0.1689, 0.7972, 0.1695, 0.7981, 0.1694, 0.7983, 0.17, 0.7972, 0.17, 0.7972, 0.1715, 0.7983, 0.1715, 0.798, 0.1742, 0.7972, 0.174, 0.7972, 0.1749, 0.7979, 0.1752, 0.7979, 0.1757, 0.7972, 0.1754, 0.7972, 0.176, 0.7979, 0.1761, 0.7972, 0.1729, 0.7962, 0.1729, 0.7964, 0.1742, 0.7972, 0.174, 0.7972, 0.1749, 0.7964, 0.1752, 0.7964, 0.1757, 0.7972, 0.1754, 0.7972, 0.176, 0.7964, 0.1761, 0.7988, 0.1766, 0.8005, 0.1689, 0.7962, 0.1694, 0.7972, 0.1695, 0.7972, 0.17, 0.7961, 0.17, 0.7961, 0.1715, 0.7972, 0.1715, 0.7972, 0.174, 0.7964, 0.1742, 0.7964, 0.1752, 0.7972, 0.1749, 0.7972, 0.1754, 0.7964, 0.1757, 0.7964, 0.1761, 0.7972, 0.176, 0.7972, 0.1695, 0.7962, 0.1694, 0.7961, 0.17, 0.7972, 0.17, 0.7928, 0.1689, 0.7952, 0.1693, 0.7962, 0.1694, 0.7961, 0.17, 0.7952, 0.17, 0.7952, 0.1715, 0.7961, 0.1715, 0.7964, 0.1742, 0.7952, 0.1744, 0.7952, 0.1755, 0.7964, 0.1752, 0.7964, 0.1757, 0.7952, 0.1759, 0.7952, 0.1763, 0.7964, 0.1761, 0.7962, 0.1694, 0.7952, 0.1693, 0.7952, 0.17, 0.7961, 0.17, 0.7962, 0.1729, 0.7952, 0.1729, 0.7952, 0.1744, 0.7964, 0.1742, 0.7964, 0.1752, 0.7952, 0.1755, 0.7952, 0.1759, 0.7964, 0.1757, 0.7964, 0.1761, 0.7952, 0.1763, 0.7988, 0.1766, 0.7952, 0.1744, 0.7941, 0.1742, 0.7941, 0.1752, 0.7952, 0.1755, 0.7952, 0.1759, 0.7941, 0.1757, 0.7941, 0.1761, 0.7952, 0.1763, 0.7952, 0.1693, 0.7943, 0.1694, 0.7944, 0.17, 0.7952, 0.17, 0.7952, 0.1729, 0.7943, 0.1729, 0.7941, 0.1742, 0.7952, 0.1744, 0.7952, 0.1755, 0.7941, 0.1752, 0.7941, 0.1757, 0.7952, 0.1759, 0.7952, 0.1763, 0.8018, 0.1761, 0.7988, 0.1766, 0.7928, 0.1689, 0.7943, 0.1694, 0.7952, 0.1693, 0.7952, 0.17, 0.7944, 0.17, 0.7944, 0.1715, 0.7952, 0.1715, 0.7943, 0.1694, 0.7933, 0.1695, 0.7933, 0.17, 0.7944, 0.17, 0.7943, 0.1729, 0.7933, 0.1729, 0.7933, 0.174, 0.7941, 0.1742, 0.7941, 0.1752, 0.7933, 0.1749, 0.7933, 0.1754, 0.7941, 0.1757, 0.8018, 0.1761, 0.8011, 0.176, 0.7988, 0.1766, 0.7928, 0.1689, 0.7933, 0.1695, 0.7943, 0.1694, 0.7944, 0.17, 0.7933, 0.17, 0.7933, 0.1715, 0.7944, 0.1715, 0.7941, 0.1742, 0.7933, 0.174, 0.7933, 0.1749, 0.7941, 0.1752, 0.7941, 0.1757, 0.7933, 0.1754, 0.7933, 0.176, 0.7941, 0.1761, 0.7933, 0.1749, 0.7925, 0.1752, 0.7925, 0.1757, 0.7933, 0.1754, 0.8011, 0.176, 0.8003, 0.1761, 0.7988, 0.1766, 0.7928, 0.1689, 0.7923, 0.1694, 0.7933, 0.1695, 0.7933, 0.17, 0.7922, 0.17, 0.7922, 0.1715, 0.7933, 0.1715, 0.7933, 0.174, 0.7925, 0.1742, 0.7925, 0.1752, 0.7933, 0.1749, 0.7933, 0.1754, 0.7925, 0.1757, 0.7925, 0.1761, 0.7933, 0.176, 0.7933, 0.1695, 0.7923, 0.1694, 0.7922, 0.17, 0.7933, 0.17, 0.7933, 0.1729, 0.7923, 0.1729, 0.7925, 0.1742, 0.7933, 0.174, 0.7928, 0.1689, 0.7914, 0.1693, 0.7923, 0.1694, 0.7922, 0.17, 0.7914, 0.17, 0.7914, 0.1715, 0.7922, 0.1715, 0.7925, 0.1742, 0.7914, 0.1744, 0.7914, 0.1755, 0.7925, 0.1752, 0.8003, 0.1757, 0.7991, 0.1759, 0.7991, 0.1763, 0.8003, 0.1761, 0.7923, 0.1694, 0.7914, 0.1693, 0.7914, 0.17, 0.7922, 0.17, 0.7923, 0.1729, 0.7914, 0.1729, 0.7914, 0.1744, 0.7925, 0.1742, 0.7925, 0.1752, 0.7914, 0.1755, 0.7914, 0.1759, 0.7925, 0.1757, 0.8003, 0.1761, 0.7991, 0.1763, 0.7988, 0.1766, 0.7922, 0.1715, 0.7914, 0.1715, 0.7914, 0.1729, 0.7923, 0.1729, 0.7933, 0.1715, 0.7922, 0.1715, 0.7923, 0.1729, 0.7933, 0.1729, 0.7944, 0.1715, 0.7933, 0.1715, 0.7933, 0.1729, 0.7943, 0.1729, 0.7952, 0.1715, 0.7944, 0.1715, 0.7943, 0.1729, 0.7952, 0.1729, 0.7961, 0.1715, 0.7952, 0.1715, 0.7952, 0.1729, 0.7962, 0.1729, 0.7972, 0.1715, 0.7961, 0.1715, 0.7962, 0.1729, 0.7972, 0.1729, 0.7983, 0.1715, 0.7972, 0.1715, 0.7972, 0.1729, 0.7981, 0.1729, 0.7991, 0.1715, 0.7983, 0.1715, 0.7981, 0.1729, 0.7991, 0.1729, 0.803, 0.1706, 0.803, 0.1682, 0.7976, 0.169, 0.7977, 0.1699, 0.7924, 0.1772, 0.7933, 0.1746, 0.7903, 0.1746, 0.7882, 0.1759, 0.7933, 0.1746, 0.7967, 0.176, 0.8024, 0.1751, 0.7954, 0.1703, 0.7935, 0.1702, 0.7957, 0.1809, 0.803, 0.1706, 0.7977, 0.1699, 0.7882, 0.1759, 0.7903, 0.1746, 0.7916, 0.1686, 0.7896, 0.1667, 0.7942, 0.1759, 0.8018, 0.1811, 0.8037, 0.1793, 0.795, 0.169, 0.788, 0.1721, 0.7901, 0.1741, 0.7942, 0.1759, 0.795, 0.169, 0.7896, 0.169, 0.7896, 0.1801, 0.7957, 0.1809, 0.7935, 0.1702, 0.7903, 0.1746, 0.7933, 0.1746, 0.7954, 0.1703, 0.7916, 0.1686, 0.7968, 0.1769, 0.7967, 0.176, 0.7933, 0.1746, 0.7924, 0.1772, 0.7956, 0.1754, 0.7959, 0.1789, 0.8046, 0.1767, 0.8042, 0.1746, 0.7956, 0.1715, 0.8042, 0.1746, 0.8052, 0.1727, 0.7961, 0.1679, 0.7955, 0.1729, 0.797, 0.1798, 0.8051, 0.1705, 0.8042, 0.1746, 0.7956, 0.1715, 0.7956, 0.1754, 0.7956, 0.1715, 0.7911, 0.1729, 0.7917, 0.1755, 0.7956, 0.1754, 0.7917, 0.1755, 0.7911, 0.1729, 0.7884, 0.171, 0.7891, 0.1775, 0.7961, 0.1679, 0.7884, 0.171, 0.7911, 0.1729, 0.7956, 0.1715, 0.7956, 0.1754, 0.7917, 0.1755, 0.7891, 0.1775, 0.7959, 0.1789, 0.7955, 0.1729, 0.7879, 0.1714, 0.7872, 0.178, 0.797, 0.1798, 0.7986, 0.1713, 0.8018, 0.1779, 0.8062, 0.1688, 0.8016, 0.1693, 0.7981, 0.175, 0.7988, 0.1774, 0.8015, 0.1756, 0.8009, 0.1745, 0.7952, 0.1679, 0.7971, 0.1713, 0.8043, 0.1714, 0.8044, 0.1679, 0.8009, 0.1745, 0.8015, 0.1756, 0.8057, 0.1751, 0.8043, 0.1714, 0.7971, 0.1713, 0.7981, 0.175, 0.8009, 0.1745, 0.8043, 0.1714, 0.7902, 0.1774, 0.7981, 0.175, 0.7971, 0.1713, 0.7986, 0.1713, 0.7897, 0.1735, 0.8018, 0.1779, 0.7971, 0.1713, 0.7952, 0.1679, 0.7884, 0.1761, 0.7902, 0.1774, 0.7981, 0.175, 0.7902, 0.1774, 0.7907, 0.1794, 0.7988, 0.1774, 0.7935, 0.1754, 0.7974, 0.1774, 0.7976, 0.1747, 0.7939, 0.1746, 0.8003, 0.1759, 0.8015, 0.17, 0.7974, 0.17, 0.7976, 0.1747, 0.8023, 0.1709, 0.7983, 0.1704, 0.792, 0.1792, 0.7979, 0.1809, 0.8035, 0.1746, 0.7984, 0.169, 0.7964, 0.1756, 0.8008, 0.1756, 0.7964, 0.1756, 0.7984, 0.169, 0.7865, 0.1749, 0.7875, 0.1772, 0.8017, 0.1779, 0.804, 0.169, 0.8015, 0.17, 0.8003, 0.1759, 0.7983, 0.1704, 0.7946, 0.1685, 0.7896, 0.167, 0.792, 0.1792, 0.7976, 0.1747, 0.7974, 0.17, 0.7892, 0.1715, 0.7939, 0.1746, 0.7974, 0.1774, 0.8017, 0.1779, 0.8003, 0.1759, 0.7976, 0.1747, 0.7896, 0.167, 0.7946, 0.1685, 0.795, 0.1677, 0.7905, 0.1648])
me_cube.materials.append(mat_material)
me_cube.use_remesh_preserve_volume = False
me_cube.use_remesh_preserve_attributes = False
me_cube.use_mirror_vertex_groups = False
me_cube.update()
me_cube.normals_split_custom_set([tuple(v) for v in zip(*[iter([7.691e-08, 5.127e-08, -1.0, 1.975e-08, 0.805, -0.5932, 0.5308, 0.6217, -0.576, -1.115e-07, 0.8879, -0.46, -1.479e-07, 0.91, -0.4146, 0.5504, 0.6879, -0.4731, 0.5863, 0.6796, -0.4408, -7.856e-08, 0.9999, -0.01321, -9.041e-08, 0.9695, 0.245, 0.52, 0.81, 0.271, 0.5608, 0.8212, -0.1052, -3.789e-08, 0.7828, 0.6223, 6.195e-10, 0.4114, 0.9115, 0.1642, 0.3387, 0.9264, 0.3594, 0.6367, 0.6822, 1.975e-08, 0.805, -0.5932, -1.115e-07, 0.8879, -0.46, 0.5863, 0.6796, -0.4408, 0.5308, 0.6217, -0.576, -1.079e-07, 0.966, -0.2586, -7.856e-08, 0.9999, -0.01321, 0.5608, 0.8212, -0.1052, 0.5406, 0.7578, -0.3653, -9.041e-08, 0.9695, 0.245, -3.789e-08, 0.7828, 0.6223, 0.3594, 0.6367, 0.6822, 0.52, 0.81, 0.271, 6.195e-10, 0.4114, 0.9115, -1.207e-08, -4.044e-08, 1.0, 0.1642, 0.3387, 0.9264, 0.5308, 0.6217, -0.576, 0.5863, 0.6796, -0.4408, 0.9074, -4.117e-08, -0.4204, 0.8273, -1.709e-08, -0.5618, 0.5406, 0.7578, -0.3653, 0.5608, 0.8212, -0.1052, 0.9827, -1.025e-07, -0.1851, 0.8707, -6.214e-08, -0.4919, 0.52, 0.81, 0.271, 0.3594, 0.6367, 0.6822, 0.6462, 2.351e-08, 0.7632, 0.9527, -1.448e-08, 0.304, 0.1642, 0.3387, 0.9264, -1.207e-08, -4.044e-08, 1.0, 0.3021, -1.011e-08, 0.9533, 7.691e-08, 5.127e-08, -1.0, 0.5308, 0.6217, -0.576, 0.8273, -1.709e-08, -0.5618, 0.5863, 0.6796, -0.4408, 0.5504, 0.6879, -0.4731, 0.8398, -6.036e-08, -0.5429, 0.9074, -4.117e-08, -0.4204, 0.5608, 0.8212, -0.1052, 0.52, 0.81, 0.271, 0.9527, -1.448e-08, 0.304, 0.9827, -1.025e-07, -0.1851, 0.3594, 0.6367, 0.6822, 0.1642, 0.3387, 0.9264, 0.3021, -1.011e-08, 0.9533, 0.6462, 2.351e-08, 0.7632, 0.8707, -6.214e-08, -0.4919, 0.9827, -1.025e-07, -0.1851, 0.5608, -0.8212, -0.1052, 0.5406, -0.7578, -0.3653, 0.9527, -1.448e-08, 0.304, 0.6462, 2.351e-08, 0.7632, 0.3594, -0.6367, 0.6822, 0.52, -0.81, 0.271, 0.3021, -1.011e-08, 0.9533, -1.207e-08, -4.044e-08, 1.0, 0.1642, -0.3387, 0.9264, 7.691e-08, 5.127e-08, -1.0, 0.8273, -1.709e-08, -0.5618, 0.5308, -0.6217, -0.576, 0.9074, -4.117e-08, -0.4204, 0.8398, -6.036e-08, -0.5429, 0.5504, -0.6879, -0.4731, 0.5863, -0.6796, -0.4408, 0.9827, -1.025e-07, -0.1851, 0.9527, -1.448e-08, 0.304, 0.52, -0.81, 0.271, 0.5608, -0.8212, -0.1052, 0.6462, 2.351e-08, 0.7632, 0.3021, -1.011e-08, 0.9533, 0.1642, -0.3387, 0.9264, 0.3594, -0.6367, 0.6822, 0.8273, -1.709e-08, -0.5618, 0.9074, -4.117e-08, -0.4204, 0.5863, -0.6796, -0.4408, 0.5308, -0.6217, -0.576, 7.691e-08, 5.127e-08, -1.0, 0.5308, -0.6217, -0.576, 3.951e-08, -0.805, -0.5932, 0.5863, -0.6796, -0.4408, 0.5504, -0.6879, -0.4731, 2.957e-08, -0.91, -0.4146, 4.563e-08, -0.8879, -0.46, 0.5608, -0.8212, -0.1052, 0.52, -0.81, 0.271, -4.018e-08, -0.9695, 0.245, -2.455e-08, -0.9999, -0.01321, 0.3594, -0.6367, 0.6822, 0.1642, -0.3387, 0.9264, 2.478e-09, -0.4114, 0.9115, -3.031e-08, -0.7828, 0.6223, 0.5308, -0.6217, -0.576, 0.5863, -0.6796, -0.4408, 4.563e-08, -0.8879, -0.46, 3.951e-08, -0.805, -0.5932, 0.5406, -0.7578, -0.3653, 0.5608, -0.8212, -0.1052, -2.455e-08, -0.9999, -0.01321, -5.139e-09, -0.966, -0.2586, 0.52, -0.81, 0.271, 0.3594, -0.6367, 0.6822, -3.031e-08, -0.7828, 0.6223, -4.018e-08, -0.9695, 0.245, 0.1642, -0.3387, 0.9264, -1.207e-08, -4.044e-08, 1.0, 2.478e-09, -0.4114, 0.9115, -2.455e-08, -0.9999, -0.01321, -4.018e-08, -0.9695, 0.245, -0.52, -0.81, 0.271, -0.5608, -0.8212, -0.1052, -3.031e-08, -0.7828, 0.6223, 2.478e-09, -0.4114, 0.9115, -0.1642, -0.3387, 0.9264, -0.3594, -0.6367, 0.6822, 3.951e-08, -0.805, -0.5932, 4.563e-08, -0.8879, -0.46, -0.5863, -0.6796, -0.4408, -0.5308, -0.6217, -0.576, -5.139e-09, -0.966, -0.2586, -2.455e-08, -0.9999, -0.01321, -0.5608, -0.8212, -0.1052, -0.5406, -0.7578, -0.3653, -4.018e-08, -0.9695, 0.245, -3.031e-08, -0.7828, 0.6223, -0.3594, -0.6367, 0.6822, -0.52, -0.81, 0.271, 2.478e-09, -0.4114, 0.9115, -1.207e-08, -4.044e-08, 1.0, -0.1642, -0.3387, 0.9264, 7.691e-08, 5.127e-08, -1.0, 3.951e-08, -0.805, -0.5932, -0.5308, -0.6217, -0.576, 4.563e-08, -0.8879, -0.46, 2.957e-08, -0.91, -0.4146, -0.5504, -0.6879, -0.4731, -0.5863, -0.6796, -0.4408, -0.5308, -0.6217, -0.576, -0.5863, -0.6796, -0.4408, -0.9074, 2.058e-08, -0.4204, -0.8273, 5.128e-08, -0.5618, -0.5406, -0.7578, -0.3653, -0.5608, -0.8212, -0.1052, -0.9827, 2.562e-08, -0.1851, -0.8707, -1.695e-08, -0.4919, -0.52, -0.81, 0.271, -0.3594, -0.6367, 0.6822, -0.6462, 9.404e-08, 0.7632, -0.9527, 1.448e-08, 0.304, -0.1642, -0.3387, 0.9264, -1.207e-08, -4.044e-08, 1.0, -0.3021, 0.0, 0.9533, 7.691e-08, 5.127e-08, -1.0, -0.5308, -0.6217, -0.576, -0.8273, 5.128e-08, -0.5618, -0.5863, -0.6796, -0.4408, -0.5504, -0.6879, -0.4731, -0.8398, -6.036e-08, -0.5429, -0.9074, 2.058e-08, -0.4204, -0.5608, -0.8212, -0.1052, -0.52, -0.81, 0.271, -0.9527, 1.448e-08, 0.304, -0.9827, 2.562e-08, -0.1851, -0.3594, -0.6367, 0.6822, -0.1642, -0.3387, 0.9264, -0.3021, 0.0, 0.9533, -0.6462, 9.404e-08, 0.7632, -0.9527, 1.448e-08, 0.304, -0.6462, 9.404e-08, 0.7632, -0.3594, 0.6367, 0.6822, -0.52, 0.81, 0.271, -0.3021, 0.0, 0.9533, -1.207e-08, -4.044e-08, 1.0, -0.1642, 0.3387, 0.9264, 7.691e-08, 5.127e-08, -1.0, -0.8273, 5.128e-08, -0.5618, -0.5308, 0.6217, -0.576, -0.9074, 2.058e-08, -0.4204, -0.8398, -6.036e-08, -0.5429, -0.5504, 0.6879, -0.4731, -0.5863, 0.6796, -0.4408, -0.9827, 2.562e-08, -0.1851, -0.9527, 1.448e-08, 0.304, -0.52, 0.81, 0.271, -0.5608, 0.8212, -0.1052, -0.6462, 9.404e-08, 0.7632, -0.3021, 0.0, 0.9533, -0.1642, 0.3387, 0.9264, -0.3594, 0.6367, 0.6822, -0.8273, 5.128e-08, -0.5618, -0.9074, 2.058e-08, -0.4204, -0.5863, 0.6796, -0.4408, -0.5308, 0.6217, -0.576, -0.8707, -1.695e-08, -0.4919, -0.9827, 2.562e-08, -0.1851, -0.5608, 0.8212, -0.1052, -0.5406, 0.7578, -0.3653, 7.691e-08, 5.127e-08, -1.0, -0.5308, 0.6217, -0.576, 1.975e-08, 0.805, -0.5932, -0.5863, 0.6796, -0.4408, -0.5504, 0.6879, -0.4731, -1.479e-07, 0.91, -0.4146, -1.115e-07, 0.8879, -0.46, -0.5608, 0.8212, -0.1052, -0.52, 0.81, 0.271, -9.041e-08, 0.9695, 0.245, -7.856e-08, 0.9999, -0.01321, -0.3594, 0.6367, 0.6822, -0.1642, 0.3387, 0.9264, 6.195e-10, 0.4114, 0.9115, -3.789e-08, 0.7828, 0.6223, -0.5308, 0.6217, -0.576, -0.5863, 0.6796, -0.4408, -1.115e-07, 0.8879, -0.46, 1.975e-08, 0.805, -0.5932, -0.5406, 0.7578, -0.3653, -0.5608, 0.8212, -0.1052, -7.856e-08, 0.9999, -0.01321, -1.079e-07, 0.966, -0.2586, -0.52, 0.81, 0.271, -0.3594, 0.6367, 0.6822, -3.789e-08, 0.7828, 0.6223, -9.041e-08, 0.9695, 0.245, -0.1642, 0.3387, 0.9264, -1.207e-08, -4.044e-08, 1.0, 6.195e-10, 0.4114, 0.9115, -0.5504, 0.6879, -0.4731, -0.5406, 0.7578, -0.3653, -1.079e-07, 0.966, -0.2586, -1.479e-07, 0.91, -0.4146, -0.8398, -6.036e-08, -0.5429, -0.8707, -1.695e-08, -0.4919, -0.5406, 0.7578, -0.3653, -0.5504, 0.6879, -0.4731, -0.5504, -0.6879, -0.4731, -0.5406, -0.7578, -0.3653, -0.8707, -1.695e-08, -0.4919, -0.8398, -6.036e-08, -0.5429, 2.957e-08, -0.91, -0.4146, -5.139e-09, -0.966, -0.2586, -0.5406, -0.7578, -0.3653, -0.5504, -0.6879, -0.4731, 0.5504, -0.6879, -0.4731, 0.5406, -0.7578, -0.3653, -5.139e-09, -0.966, -0.2586, 2.957e-08, -0.91, -0.4146, 0.8398, -6.036e-08, -0.5429, 0.8707, -6.214e-08, -0.4919, 0.5406, -0.7578, -0.3653, 0.5504, -0.6879, -0.4731, 0.5504, 0.6879, -0.4731, 0.5406, 0.7578, -0.3653, 0.8707, -6.214e-08, -0.4919, 0.8398, -6.036e-08, -0.5429, -1.479e-07, 0.91, -0.4146, -1.079e-07, 0.966, -0.2586, 0.5406, 0.7578, -0.3653, 0.5504, 0.6879, -0.4731, 0.85, -0.5162, -0.1049, 0.85, 0.5162, -0.1049, 0.3056, 0.5269, 0.7931, 0.3056, -0.5269, 0.7931, 0.3758, 0.7454, -0.5506, -0.1815, 0.4963, -0.849, -0.8297, 0.5277, -0.1819, -0.5358, 0.6556, 0.5322, -0.5358, 0.6556, 0.5322, -0.5358, -0.6556, 0.5322, 0.3056, -0.5269, 0.7931, 0.3056, 0.5269, 0.7931, 0.3758, 0.7454, -0.5506, 0.85, 0.5162, -0.1049, 0.85, -0.5162, -0.1049, 0.3758, -0.7454, -0.5506, -0.1815, 0.4963, -0.849, -0.1815, -0.4963, -0.849, -0.8297, -0.5277, -0.1819, -0.8297, 0.5277, -0.1819, -0.5358, -0.6556, 0.5322, 0.3758, -0.7454, -0.5506, 0.85, -0.5162, -0.1049, 0.3056, -0.5269, 0.7931, -0.1815, -0.4963, -0.849, 0.3758, -0.7454, -0.5506, -0.5358, -0.6556, 0.5322, -0.8297, -0.5277, -0.1819, -0.1815, 0.4963, -0.849, 0.3758, 0.7454, -0.5506, 0.3758, -0.7454, -0.5506, -0.1815, -0.4963, -0.849, -0.8297, 0.5277, -0.1819, -0.8297, -0.5277, -0.1819, -0.5358, -0.6556, 0.5322, -0.5358, 0.6556, 0.5322, 0.85, 0.5162, -0.1049, 0.3758, 0.7454, -0.5506, -0.5358, 0.6556, 0.5322, 0.3056, 0.5269, 0.7931, -0.6263, 0.6439, 0.4395, 0.4086, 0.4844, 0.7736, 0.8969, 0.4407, -0.03674, 0.1291, 0.6307, -0.7652, 0.05583, -0.5143, 0.8558, 0.7726, -0.5867, -0.2425, 0.8969, 0.4407, -0.03674, 0.4086, 0.4844, 0.7736, 0.1291, 0.6307, -0.7652, 0.8969, 0.4407, -0.03674, 0.7726, -0.5867, -0.2425, 0.4086, 0.4844, 0.7736, -0.6263, 0.6439, 0.4395, 0.05583, -0.5143, 0.8558, 0.05583, -0.5143, 0.8558, -0.6263, 0.6439, 0.4395, -0.9982, 0.05659, -0.02061, -0.4362, -0.8246, 0.3603, -0.9982, 0.05659, -0.02061, -0.3608, 0.05659, -0.9309, 0.1894, -0.8246, -0.5331, -0.4362, -0.8246, 0.3603, 0.7726, -0.5867, -0.2425, 0.05583, -0.5143, 0.8558, -0.4362, -0.8246, 0.3603, 0.1894, -0.8246, -0.5331, -0.6263, 0.6439, 0.4395, 0.1291, 0.6307, -0.7652, -0.3608, 0.05659, -0.9309, -0.9982, 0.05659, -0.02061, 0.1291, 0.6307, -0.7652, 0.7726, -0.5867, -0.2425, 0.1894, -0.8246, -0.5331, -0.3608, 0.05659, -0.9309, -0.85, -0.5162, -0.1049, -0.3056, -0.5269, 0.7931, -0.3056, 0.5269, 0.7931, -0.85, 0.5162, -0.1049, -0.3758, 0.7454, -0.5506, 0.5358, 0.6556, 0.5322, 0.8297, 0.5277, -0.1819, 0.1815, 0.4963, -0.849, 0.5358, 0.6556, 0.5322, -0.3056, 0.5269, 0.7931, -0.3056, -0.5269, 0.7931, 0.5358, -0.6556, 0.5322, -0.3758, 0.7454, -0.5506, -0.3758, -0.7454, -0.5506, -0.85, -0.5162, -0.1049, -0.85, 0.5162, -0.1049, 0.1815, 0.4963, -0.849, 0.8297, 0.5277, -0.1819, 0.8297, -0.5277, -0.1819, 0.1815, -0.4963, -0.849, 0.5358, -0.6556, 0.5322, -0.3056, -0.5269, 0.7931, -0.85, -0.5162, -0.1049, -0.3758, -0.7454, -0.5506, 0.1815, -0.4963, -0.849, 0.8297, -0.5277, -0.1819, 0.5358, -0.6556, 0.5322, -0.3758, -0.7454, -0.5506, 0.1815, 0.4963, -0.849, 0.1815, -0.4963, -0.849, -0.3758, -0.7454, -0.5506, -0.3758, 0.7454, -0.5506, 0.8297, 0.5277, -0.1819, 0.5358, 0.6556, 0.5322, 0.5358, -0.6556, 0.5322, 0.8297, -0.5277, -0.1819, -0.85, 0.5162, -0.1049, -0.3056, 0.5269, 0.7931, 0.5358, 0.6556, 0.5322, -0.3758, 0.7454, -0.5506, 0.6263, 0.6439, 0.4395, -0.1291, 0.6307, -0.7652, -0.8969, 0.4407, -0.03674, -0.4086, 0.4844, 0.7736, -0.05583, -0.5143, 0.8558, -0.4086, 0.4844, 0.7736, -0.8969, 0.4407, -0.03674, -0.7726, -0.5867, -0.2425, -0.1291, 0.6307, -0.7652, -0.7726, -0.5867, -0.2425, -0.8969, 0.4407, -0.03674, -0.4086, 0.4844, 0.7736, -0.05583, -0.5143, 0.8558, 0.6263, 0.6439, 0.4395, -0.05583, -0.5143, 0.8558, 0.4362, -0.8246, 0.3603, 0.9982, 0.05659, -0.02061, 0.6263, 0.6439, 0.4395, 0.9982, 0.05659, -0.02061, 0.4362, -0.8246, 0.3603, -0.1894, -0.8246, -0.5331, 0.3608, 0.05659, -0.9309, -0.7726, -0.5867, -0.2425, -0.1894, -0.8246, -0.5331, 0.4362, -0.8246, 0.3603, -0.05583, -0.5143, 0.8558, 0.6263, 0.6439, 0.4395, 0.9982, 0.05659, -0.02061, 0.3608, 0.05659, -0.9309, -0.1291, 0.6307, -0.7652, -0.1291, 0.6307, -0.7652, 0.3608, 0.05659, -0.9309, -0.1894, -0.8246, -0.5331, -0.7726, -0.5867, -0.2425, -6.145e-08, -1.536e-07, 1.0, 9.422e-09, -0.9438, 0.3306, 0.2863, -0.9438, 0.1653, 0.866, -9.217e-08, 0.5, 0.0, 0.9438, 0.3306, -6.145e-08, -1.536e-07, 1.0, 0.866, -9.217e-08, 0.5, 0.2863, 0.9438, 0.1653, 9.422e-09, -0.9438, 0.3306, 2.393e-09, -1.0, -1.077e-08, 0.2863, -0.9438, 0.1653, 2.393e-09, 1.0, -6.223e-08, 0.0, 0.9438, 0.3306, 0.2863, 0.9438, 0.1653, 0.2863, 0.9438, 0.1653, 0.866, -9.217e-08, 0.5, 0.866, -4.609e-07, -0.5, 0.2863, 0.9438, -0.1653, 0.2863, -0.9438, 0.1653, 2.393e-09, -1.0, -1.077e-08, 0.2863, -0.9438, -0.1653, 2.393e-09, 1.0, -6.223e-08, 0.2863, 0.9438, 0.1653, 0.2863, 0.9438, -0.1653, 0.866, -9.217e-08, 0.5, 0.2863, -0.9438, 0.1653, 0.2863, -0.9438, -0.1653, 0.866, -4.609e-07, -0.5, 0.2863, 0.9438, -0.1653, 0.866, -4.609e-07, -0.5, -4.148e-07, -3.994e-07, -1.0, -1.445e-08, 0.9438, -0.3306, 0.2863, -0.9438, -0.1653, 2.393e-09, -1.0, -1.077e-08, 1.005e-08, -0.9438, -0.3306, 2.393e-09, 1.0, -6.223e-08, 0.2863, 0.9438, -0.1653, -1.445e-08, 0.9438, -0.3306, 0.866, -4.609e-07, -0.5, 0.2863, -0.9438, -0.1653, 1.005e-08, -0.9438, -0.3306, -4.148e-07, -3.994e-07, -1.0, -4.148e-07, -3.994e-07, -1.0, 1.005e-08, -0.9438, -0.3306, -0.2863, -0.9438, -0.1653, -0.866, -2.765e-07, -0.5, -1.445e-08, 0.9438, -0.3306, -4.148e-07, -3.994e-07, -1.0, -0.866, -2.765e-07, -0.5, -0.2863, 0.9438, -0.1653, 1.005e-08, -0.9438, -0.3306, 2.393e-09, -1.0, -1.077e-08, -0.2863, -0.9438, -0.1653, 2.393e-09, 1.0, -6.223e-08, -1.445e-08, 0.9438, -0.3306, -0.2863, 0.9438, -0.1653, 2.393e-09, 1.0, -6.223e-08, -0.2863, 0.9438, -0.1653, -0.2863, 0.9438, 0.1653, -0.866, -2.765e-07, -0.5, -0.2863, -0.9438, -0.1653, -0.2863, -0.9438, 0.1653, -0.866, -2.765e-07, 0.5, -0.2863, 0.9438, -0.1653, -0.866, -2.765e-07, -0.5, -0.866, -2.765e-07, 0.5, -0.2863, 0.9438, 0.1653, -0.2863, -0.9438, -0.1653, 2.393e-09, -1.0, -1.077e-08, -0.2863, -0.9438, 0.1653, 2.393e-09, 1.0, -6.223e-08, -0.2863, 0.9438, 0.1653, 0.0, 0.9438, 0.3306, -0.866, -2.765e-07, 0.5, -0.2863, -0.9438, 0.1653, 9.422e-09, -0.9438, 0.3306, -6.145e-08, -1.536e-07, 1.0, -0.2863, 0.9438, 0.1653, -0.866, -2.765e-07, 0.5, -6.145e-08, -1.536e-07, 1.0, 0.0, 0.9438, 0.3306, -0.2863, -0.9438, 0.1653, 2.393e-09, -1.0, -1.077e-08, 9.422e-09, -0.9438, 0.3306, -1.162e-08, 1.162e-07, 1.0, 9.16e-08, -0.9012, 0.4333, 0.3753, -0.9012, 0.2167, 0.866, 4.649e-08, 0.5, 7.328e-08, 0.9012, 0.4333, -1.162e-08, 1.162e-07, 1.0, 0.866, 4.649e-08, 0.5, 0.3753, 0.9012, 0.2167, 9.16e-08, -0.9012, 0.4333, 5.316e-08, -1.0, 2.416e-09, 0.3753, -0.9012, 0.2167, 5.195e-08, 1.0, 0.0, 7.328e-08, 0.9012, 0.4333, 0.3753, 0.9012, 0.2167, 0.3753, 0.9012, 0.2167, 0.866, 4.649e-08, 0.5, 0.866, 1.162e-07, -0.5, 0.3753, 0.9012, -0.2167, 0.3753, -0.9012, 0.2167, 5.316e-08, -1.0, 2.416e-09, 0.3753, -0.9012, -0.2167, 5.195e-08, 1.0, 0.0, 0.3753, 0.9012, 0.2167, 0.3753, 0.9012, -0.2167, 0.866, 4.649e-08, 0.5, 0.3753, -0.9012, 0.2167, 0.3753, -0.9012, -0.2167, 0.866, 1.162e-07, -0.5, 0.3753, 0.9012, -0.2167, 0.866, 1.162e-07, -0.5, -5.695e-07, 9.298e-08, -1.0, 2.251e-07, 0.9012, -0.4333, 0.3753, -0.9012, -0.2167, 5.316e-08, -1.0, 2.416e-09, 2.303e-07, -0.9012, -0.4333, 5.195e-08, 1.0, 0.0, 0.3753, 0.9012, -0.2167, 2.251e-07, 0.9012, -0.4333, 0.866, 1.162e-07, -0.5, 0.3753, -0.9012, -0.2167, 2.303e-07, -0.9012, -0.4333, -5.695e-07, 9.298e-08, -1.0, -5.695e-07, 9.298e-08, -1.0, 2.303e-07, -0.9012, -0.4333, -0.3753, -0.9012, -0.2167, -0.866, -4.649e-08, -0.5, 2.251e-07, 0.9012, -0.4333, -5.695e-07, 9.298e-08, -1.0, -0.866, -4.649e-08, -0.5, -0.3753, 0.9012, -0.2167, 2.303e-07, -0.9012, -0.4333, 5.316e-08, -1.0, 2.416e-09, -0.3753, -0.9012, -0.2167, 5.195e-08, 1.0, 0.0, 2.251e-07, 0.9012, -0.4333, -0.3753, 0.9012, -0.2167, 5.195e-08, 1.0, 0.0, -0.3753, 0.9012, -0.2167, -0.3753, 0.9012, 0.2167, -0.866, -4.649e-08, -0.5, -0.3753, -0.9012, -0.2167, -0.3753, -0.9012, 0.2167, -0.866, 9.298e-08, 0.5, -0.3753, 0.9012, -0.2167, -0.866, -4.649e-08, -0.5, -0.866, 9.298e-08, 0.5, -0.3753, 0.9012, 0.2167, -0.3753, -0.9012, -0.2167, 5.316e-08, -1.0, 2.416e-09, -0.3753, -0.9012, 0.2167, 5.195e-08, 1.0, 0.0, -0.3753, 0.9012, 0.2167, 7.328e-08, 0.9012, 0.4333, -0.866, 9.298e-08, 0.5, -0.3753, -0.9012, 0.2167, 9.16e-08, -0.9012, 0.4333, -1.162e-08, 1.162e-07, 1.0, -0.3753, 0.9012, 0.2167, -0.866, 9.298e-08, 0.5, -1.162e-08, 1.162e-07, 1.0, 7.328e-08, 0.9012, 0.4333, -0.3753, -0.9012, 0.2167, 5.316e-08, -1.0, 2.416e-09, 9.16e-08, -0.9012, 0.4333, -7.681e-08, -1.536e-07, 1.0, -1.445e-08, -0.9438, 0.3306, 0.2863, -0.9438, 0.1653, 0.866, -6.145e-08, 0.5, 1.005e-08, 0.9438, 0.3306, -7.681e-08, -1.536e-07, 1.0, 0.866, -6.145e-08, 0.5, 0.2863, 0.9438, 0.1653, -1.445e-08, -0.9438, 0.3306, 1.197e-09, -1.0, -1.197e-08, 0.2863, -0.9438, 0.1653, 2.393e-09, 1.0, -6.462e-08, 1.005e-08, 0.9438, 0.3306, 0.2863, 0.9438, 0.1653, 0.2863, 0.9438, 0.1653, 0.866, -6.145e-08, 0.5, 0.866, -3.994e-07, -0.5, 0.2863, 0.9438, -0.1653, 0.2863, -0.9438, 0.1653, 1.197e-09, -1.0, -1.197e-08, 0.2863, -0.9438, -0.1653, 2.393e-09, 1.0, -6.462e-08, 0.2863, 0.9438, 0.1653, 0.2863, 0.9438, -0.1653, 0.866, -6.145e-08, 0.5, 0.2863, -0.9438, 0.1653, 0.2863, -0.9438, -0.1653, 0.866, -3.994e-07, -0.5, 0.2863, 0.9438, -0.1653, 0.866, -3.994e-07, -0.5, -3.994e-07, -3.687e-07, -1.0, -1.445e-08, 0.9438, -0.3306, 0.2863, -0.9438, -0.1653, 1.197e-09, -1.0, -1.197e-08, 1.005e-08, -0.9438, -0.3306, 2.393e-09, 1.0, -6.462e-08, 0.2863, 0.9438, -0.1653, -1.445e-08, 0.9438, -0.3306, 0.866, -3.994e-07, -0.5, 0.2863, -0.9438, -0.1653, 1.005e-08, -0.9438, -0.3306, -3.994e-07, -3.687e-07, -1.0, -3.994e-07, -3.687e-07, -1.0, 1.005e-08, -0.9438, -0.3306, -0.2863, -0.9438, -0.1653, -0.866, -1.536e-07, -0.5, -1.445e-08, 0.9438, -0.3306, -3.994e-07, -3.687e-07, -1.0, -0.866, -1.536e-07, -0.5, -0.2863, 0.9438, -0.1653, 1.005e-08, -0.9438, -0.3306, 1.197e-09, -1.0, -1.197e-08, -0.2863, -0.9438, -0.1653, 2.393e-09, 1.0, -6.462e-08, -1.445e-08, 0.9438, -0.3306, -0.2863, 0.9438, -0.1653, 2.393e-09, 1.0, -6.462e-08, -0.2863, 0.9438, -0.1653, -0.2863, 0.9438, 0.1653, -0.866, -1.536e-07, -0.5, -0.2863, -0.9438, -0.1653, -0.2863, -0.9438, 0.1653, -0.866, -1.229e-07, 0.5, -0.2863, 0.9438, -0.1653, -0.866, -1.536e-07, -0.5, -0.866, -1.229e-07, 0.5, -0.2863, 0.9438, 0.1653, -0.2863, -0.9438, -0.1653, 1.197e-09, -1.0, -1.197e-08, -0.2863, -0.9438, 0.1653, 2.393e-09, 1.0, -6.462e-08, -0.2863, 0.9438, 0.1653, 1.005e-08, 0.9438, 0.3306, -0.866, -1.229e-07, 0.5, -0.2863, -0.9438, 0.1653, -1.445e-08, -0.9438, 0.3306, -7.681e-08, -1.536e-07, 1.0, -0.2863, 0.9438, 0.1653, -0.866, -1.229e-07, 0.5, -7.681e-08, -1.536e-07, 1.0, 1.005e-08, 0.9438, 0.3306, -0.2863, -0.9438, 0.1653, 1.197e-09, -1.0, -1.197e-08, -1.445e-08, -0.9438, 0.3306, 2.557e-07, 2.325e-08, 1.0, 1.858e-07, -0.9012, 0.4333, 0.3753, -0.9012, 0.2167, 0.866, 2.324e-08, 0.5, 1.675e-07, 0.9012, 0.4333, 2.557e-07, 2.325e-08, 1.0, 0.866, 2.324e-08, 0.5, 0.3753, 0.9012, 0.2167, 1.858e-07, -0.9012, 0.4333, 7.007e-08, -1.0, 2.416e-09, 0.3753, -0.9012, 0.2167, 6.645e-08, 1.0, 0.0, 1.675e-07, 0.9012, 0.4333, 0.3753, 0.9012, 0.2167, 0.3753, 0.9012, 0.2167, 0.866, 2.324e-08, 0.5, 0.866, 1.86e-07, -0.5, 0.3753, 0.9012, -0.2167, 0.3753, -0.9012, 0.2167, 7.007e-08, -1.0, 2.416e-09, 0.3753, -0.9012, -0.2167, 6.645e-08, 1.0, 0.0, 0.3753, 0.9012, 0.2167, 0.3753, 0.9012, -0.2167, 0.866, 2.324e-08, 0.5, 0.3753, -0.9012, 0.2167, 0.3753, -0.9012, -0.2167, 0.866, 1.86e-07, -0.5, 0.3753, 0.9012, -0.2167, 0.866, 1.86e-07, -0.5, -5.23e-07, 1.395e-07, -1.0, 2.46e-07, 0.9012, -0.4333, 0.3753, -0.9012, -0.2167, 7.007e-08, -1.0, 2.416e-09, 2.512e-07, -0.9012, -0.4333, 6.645e-08, 1.0, 0.0, 0.3753, 0.9012, -0.2167, 2.46e-07, 0.9012, -0.4333, 0.866, 1.86e-07, -0.5, 0.3753, -0.9012, -0.2167, 2.512e-07, -0.9012, -0.4333, -5.23e-07, 1.395e-07, -1.0, -5.23e-07, 1.395e-07, -1.0, 2.512e-07, -0.9012, -0.4333, -0.3753, -0.9012, -0.2167, -0.866, -4.649e-08, -0.5, 2.46e-07, 0.9012, -0.4333, -5.23e-07, 1.395e-07, -1.0, -0.866, -4.649e-08, -0.5, -0.3753, 0.9012, -0.2167, 2.512e-07, -0.9012, -0.4333, 7.007e-08, -1.0, 2.416e-09, -0.3753, -0.9012, -0.2167, 6.645e-08, 1.0, 0.0, 2.46e-07, 0.9012, -0.4333, -0.3753, 0.9012, -0.2167, 6.645e-08, 1.0, 0.0, -0.3753, 0.9012, -0.2167, -0.3753, 0.9012, 0.2167, -0.866, -4.649e-08, -0.5, -0.3753, -0.9012, -0.2167, -0.3753, -0.9012, 0.2167, -0.866, 2.324e-08, 0.5, -0.3753, 0.9012, -0.2167, -0.866, -4.649e-08, -0.5, -0.866, 2.324e-08, 0.5, -0.3753, 0.9012, 0.2167, -0.3753, -0.9012, -0.2167, 7.007e-08, -1.0, 2.416e-09, -0.3753, -0.9012, 0.2167, 6.645e-08, 1.0, 0.0, -0.3753, 0.9012, 0.2167, 1.675e-07, 0.9012, 0.4333, -0.866, 2.324e-08, 0.5, -0.3753, -0.9012, 0.2167, 1.858e-07, -0.9012, 0.4333, 2.557e-07, 2.325e-08, 1.0, -0.3753, 0.9012, 0.2167, -0.866, 2.324e-08, 0.5, 2.557e-07, 2.325e-08, 1.0, 1.675e-07, 0.9012, 0.4333, -0.3753, -0.9012, 0.2167, 7.007e-08, -1.0, 2.416e-09, 1.858e-07, -0.9012, 0.4333, 1.396e-08, 1.0, -8.91e-09, 1.442e-08, 0.9869, 0.1614, 0.1346, 0.9875, 0.08243, -6.198e-08, 0.0, 1.0, -5.708e-09, -0.9869, 0.1614, 0.1346, -0.9875, 0.08243, 0.8643, 1.978e-07, 0.503, 1.442e-08, 0.9869, 0.1614, -6.198e-08, 0.0, 1.0, 0.8643, 1.978e-07, 0.503, 0.1346, 0.9875, 0.08243, -5.708e-09, -0.9869, 0.1614, 7.128e-09, -1.0, -3.564e-09, 0.1346, -0.9875, 0.08243, 1.396e-08, 1.0, -8.91e-09, 0.1346, 0.9875, 0.08243, 0.1346, 0.9875, -0.08243, 0.8643, 1.978e-07, 0.503, 0.1346, -0.9875, 0.08243, 0.1346, -0.9875, -0.08243, 0.8643, 1.319e-07, -0.503, 0.1346, 0.9875, 0.08243, 0.8643, 1.978e-07, 0.503, 0.8643, 1.319e-07, -0.503, 0.1346, 0.9875, -0.08243, 0.1346, -0.9875, 0.08243, 7.128e-09, -1.0, -3.564e-09, 0.1346, -0.9875, -0.08243, 1.396e-08, 1.0, -8.91e-09, 0.1346, 0.9875, -0.08243, -4.957e-08, 0.9869, -0.1614, 0.8643, 1.319e-07, -0.503, 0.1346, -0.9875, -0.08243, -6.249e-08, -0.9869, -0.1614, -3.409e-07, 0.0, -1.0, 0.1346, 0.9875, -0.08243, 0.8643, 1.319e-07, -0.503, -3.409e-07, 0.0, -1.0, -4.957e-08, 0.9869, -0.1614, 0.1346, -0.9875, -0.08243, 7.128e-09, -1.0, -3.564e-09, -6.249e-08, -0.9869, -0.1614, 1.396e-08, 1.0, -8.91e-09, -4.957e-08, 0.9869, -0.1614, -0.1346, 0.9875, -0.08243, -3.409e-07, 0.0, -1.0, -6.249e-08, -0.9869, -0.1614, -0.1346, -0.9875, -0.08243, -0.8643, 0.0, -0.503, -4.957e-08, 0.9869, -0.1614, -3.409e-07, 0.0, -1.0, -0.8643, 0.0, -0.503, -0.1346, 0.9875, -0.08243, -6.249e-08, -0.9869, -0.1614, 7.128e-09, -1.0, -3.564e-09, -0.1346, -0.9875, -0.08243, -0.1346, -0.9875, -0.08243, 7.128e-09, -1.0, -3.564e-09, -0.1346, -0.9875, 0.08243, 1.396e-08, 1.0, -8.91e-09, -0.1346, 0.9875, -0.08243, -0.1346, 0.9875, 0.08243, -0.8643, 0.0, -0.503, -0.1346, -0.9875, -0.08243, -0.1346, -0.9875, 0.08243, -0.8643, -1.319e-07, 0.503, -0.1346, 0.9875, -0.08243, -0.8643, 0.0, -0.503, -0.8643, -1.319e-07, 0.503, -0.1346, 0.9875, 0.08243, -0.1346, 0.9875, 0.08243, -0.8643, -1.319e-07, 0.503, -6.198e-08, 0.0, 1.0, 1.442e-08, 0.9869, 0.1614, -0.1346, -0.9875, 0.08243, 7.128e-09, -1.0, -3.564e-09, -5.708e-09, -0.9869, 0.1614, 1.396e-08, 1.0, -8.91e-09, -0.1346, 0.9875, 0.08243, 1.442e-08, 0.9869, 0.1614, -0.8643, -1.319e-07, 0.503, -0.1346, -0.9875, 0.08243, -5.708e-09, -0.9869, 0.1614, -6.198e-08, 0.0, 1.0, 8.204e-08, 4.102e-08, 1.0, -0.5308, -0.6217, 0.576, 1.482e-08, -0.805, 0.5932, 5.577e-08, -0.8879, 0.46, -0.5863, -0.6796, 0.4408, -0.5504, -0.6879, 0.4731, 1.281e-07, -0.91, 0.4146, 6.874e-08, -0.9999, 0.01321, -0.5608, -0.8212, 0.1052, -0.52, -0.81, -0.271, 7.032e-08, -0.9695, -0.245, 3.031e-08, -0.7828, -0.6223, -0.3594, -0.6367, -0.6822, -0.1642, -0.3387, -0.9264, 1.239e-08, -0.4114, -0.9115, 1.482e-08, -0.805, 0.5932, -0.5308, -0.6217, 0.576, -0.5863, -0.6796, 0.4408, 5.577e-08, -0.8879, 0.46, 9.25e-08, -0.966, 0.2586, -0.5406, -0.7578, 0.3653, -0.5608, -0.8212, 0.1052, 6.874e-08, -0.9999, 0.01321, 7.032e-08, -0.9695, -0.245, -0.52, -0.81, -0.271, -0.3594, -0.6367, -0.6822, 3.031e-08, -0.7828, -0.6223, 1.239e-08, -0.4114, -0.9115, -0.1642, -0.3387, -0.9264, 6.157e-08, 4.346e-08, -1.0, -0.5308, -0.6217, 0.576, -0.8273, 9.117e-08, 0.5618, -0.9074, 2.058e-08, 0.4204, -0.5863, -0.6796, 0.4408, -0.5406, -0.7578, 0.3653, -0.8707, -2.259e-08, 0.4919, -0.9827, 3.843e-08, 0.1851, -0.5608, -0.8212, 0.1052, -0.52, -0.81, -0.271, -0.9527, 1.448e-08, -0.304, -0.6462, 5.29e-08, -0.7632, -0.3594, -0.6367, -0.6822, -0.1642, -0.3387, -0.9264, -0.3021, 1.137e-08, -0.9533, 6.157e-08, 4.346e-08, -1.0, 8.204e-08, 4.102e-08, 1.0, -0.8273, 9.117e-08, 0.5618, -0.5308, -0.6217, 0.576, -0.5863, -0.6796, 0.4408, -0.9074, 2.058e-08, 0.4204, -0.8398, -4.024e-08, 0.5429, -0.5504, -0.6879, 0.4731, -0.5608, -0.8212, 0.1052, -0.9827, 3.843e-08, 0.1851, -0.9527, 1.448e-08, -0.304, -0.52, -0.81, -0.271, -0.3594, -0.6367, -0.6822, -0.6462, 5.29e-08, -0.7632, -0.3021, 1.137e-08, -0.9533, -0.1642, -0.3387, -0.9264, -0.8707, -2.259e-08, 0.4919, -0.5406, 0.7578, 0.3653, -0.5608, 0.8212, 0.1052, -0.9827, 3.843e-08, 0.1851, -0.9527, 1.448e-08, -0.304, -0.52, 0.81, -0.271, -0.3594, 0.6367, -0.6822, -0.6462, 5.29e-08, -0.7632, -0.3021, 1.137e-08, -0.9533, -0.1642, 0.3387, -0.9264, 6.157e-08, 4.346e-08, -1.0, 8.204e-08, 4.102e-08, 1.0, -0.5308, 0.6217, 0.576, -0.8273, 9.117e-08, 0.5618, -0.9074, 2.058e-08, 0.4204, -0.5863, 0.6796, 0.4408, -0.5504, 0.6879, 0.4731, -0.8398, -4.024e-08, 0.5429, -0.9827, 3.843e-08, 0.1851, -0.5608, 0.8212, 0.1052, -0.52, 0.81, -0.271, -0.9527, 1.448e-08, -0.304, -0.6462, 5.29e-08, -0.7632, -0.3594, 0.6367, -0.6822, -0.1642, 0.3387, -0.9264, -0.3021, 1.137e-08, -0.9533, -0.8273, 9.117e-08, 0.5618, -0.5308, 0.6217, 0.576, -0.5863, 0.6796, 0.4408, -0.9074, 2.058e-08, 0.4204, 8.204e-08, 4.102e-08, 1.0, -6.42e-08, 0.805, 0.5932, -0.5308, 0.6217, 0.576, -0.5863, 0.6796, 0.4408, -4.056e-08, 0.8879, 0.46, 0.0, 0.91, 0.4146, -0.5504, 0.6879, 0.4731, -0.5608, 0.8212, 0.1052, 1.473e-08, 0.9999, 0.01321, -2.009e-08, 0.9695, -0.245, -0.52, 0.81, -0.271, -0.3594, 0.6367, -0.6822, 1.515e-08, 0.7828, -0.6223, 3.717e-08, 0.4114, -0.9115, -0.1642, 0.3387, -0.9264, -0.5308, 0.6217, 0.576, -6.42e-08, 0.805, 0.5932, -4.056e-08, 0.8879, 0.46, -0.5863, 0.6796, 0.4408, -0.5406, 0.7578, 0.3653, 1.028e-08, 0.966, 0.2586, 1.473e-08, 0.9999, 0.01321, -0.5608, 0.8212, 0.1052, -0.52, 0.81, -0.271, -2.009e-08, 0.9695, -0.245, 1.515e-08, 0.7828, -0.6223, -0.3594, 0.6367, -0.6822, -0.1642, 0.3387, -0.9264, 3.717e-08, 0.4114, -0.9115, 6.157e-08, 4.346e-08, -1.0, 1.473e-08, 0.9999, 0.01321, 0.5608, 0.8212, 0.1052, 0.52, 0.81, -0.271, -2.009e-08, 0.9695, -0.245, 1.515e-08, 0.7828, -0.6223, 0.3594, 0.6367, -0.6822, 0.1642, 0.3387, -0.9264, 3.717e-08, 0.4114, -0.9115, -6.42e-08, 0.805, 0.5932, 0.5308, 0.6217, 0.576, 0.5863, 0.6796, 0.4408, -4.056e-08, 0.8879, 0.46, 1.028e-08, 0.966, 0.2586, 0.5406, 0.7578, 0.3653, 0.5608, 0.8212, 0.1052, 1.473e-08, 0.9999, 0.01321, -2.009e-08, 0.9695, -0.245, 0.52, 0.81, -0.271, 0.3594, 0.6367, -0.6822, 1.515e-08, 0.7828, -0.6223, 3.717e-08, 0.4114, -0.9115, 0.1642, 0.3387, -0.9264, 6.157e-08, 4.346e-08, -1.0, 8.204e-08, 4.102e-08, 1.0, 0.5308, 0.6217, 0.576, -6.42e-08, 0.805, 0.5932, -4.056e-08, 0.8879, 0.46, 0.5863, 0.6796, 0.4408, 0.5504, 0.6879, 0.4731, 0.0, 0.91, 0.4146, 0.5308, 0.6217, 0.576, 0.8273, -5.698e-08, 0.5618, 0.9074, -1.029e-08, 0.4204, 0.5863, 0.6796, 0.4408, 0.5406, 0.7578, 0.3653, 0.8707, -1.13e-08, 0.4919, 0.9827, 8.967e-08, 0.1851, 0.5608, 0.8212, 0.1052, 0.52, 0.81, -0.271, 0.9527, 4.344e-08, -0.304, 0.6462, -1.117e-07, -0.7632, 0.3594, 0.6367, -0.6822, 0.1642, 0.3387, -0.9264, 0.3021, 2.527e-09, -0.9533, 6.157e-08, 4.346e-08, -1.0, 8.204e-08, 4.102e-08, 1.0, 0.8273, -5.698e-08, 0.5618, 0.5308, 0.6217, 0.576, 0.5863, 0.6796, 0.4408, 0.9074, -1.029e-08, 0.4204, 0.8398, 3.018e-08, 0.5429, 0.5504, 0.6879, 0.4731, 0.5608, 0.8212, 0.1052, 0.9827, 8.967e-08, 0.1851, 0.9527, 4.344e-08, -0.304, 0.52, 0.81, -0.271, 0.3594, 0.6367, -0.6822, 0.6462, -1.117e-07, -0.7632, 0.3021, 2.527e-09, -0.9533, 0.1642, 0.3387, -0.9264, 0.9527, 4.344e-08, -0.304, 0.52, -0.81, -0.271, 0.3594, -0.6367, -0.6822, 0.6462, -1.117e-07, -0.7632, 0.3021, 2.527e-09, -0.9533, 0.1642, -0.3387, -0.9264, 6.157e-08, 4.346e-08, -1.0, 8.204e-08, 4.102e-08, 1.0, 0.5308, -0.6217, 0.576, 0.8273, -5.698e-08, 0.5618, 0.9074, -1.029e-08, 0.4204, 0.5863, -0.6796, 0.4408, 0.5504, -0.6879, 0.4731, 0.8398, 3.018e-08, 0.5429, 0.9827, 8.967e-08, 0.1851, 0.5608, -0.8212, 0.1052, 0.52, -0.81, -0.271, 0.9527, 4.344e-08, -0.304, 0.6462, -1.117e-07, -0.7632, 0.3594, -0.6367, -0.6822, 0.1642, -0.3387, -0.9264, 0.3021, 2.527e-09, -0.9533, 0.8273, -5.698e-08, 0.5618, 0.5308, -0.6217, 0.576, 0.5863, -0.6796, 0.4408, 0.9074, -1.029e-08, 0.4204, 0.8707, -1.13e-08, 0.4919, 0.5406, -0.7578, 0.3653, 0.5608, -0.8212, 0.1052, 0.9827, 8.967e-08, 0.1851, 8.204e-08, 4.102e-08, 1.0, 1.482e-08, -0.805, 0.5932, 0.5308, -0.6217, 0.576, 0.5863, -0.6796, 0.4408, 5.577e-08, -0.8879, 0.46, 1.281e-07, -0.91, 0.4146, 0.5504, -0.6879, 0.4731, 0.5608, -0.8212, 0.1052, 6.874e-08, -0.9999, 0.01321, 7.032e-08, -0.9695, -0.245, 0.52, -0.81, -0.271, 0.3594, -0.6367, -0.6822, 3.031e-08, -0.7828, -0.6223, 1.239e-08, -0.4114, -0.9115, 0.1642, -0.3387, -0.9264, 0.5308, -0.6217, 0.576, 1.482e-08, -0.805, 0.5932, 5.577e-08, -0.8879, 0.46, 0.5863, -0.6796, 0.4408, 0.5406, -0.7578, 0.3653, 9.25e-08, -0.966, 0.2586, 6.874e-08, -0.9999, 0.01321, 0.5608, -0.8212, 0.1052, 0.52, -0.81, -0.271, 7.032e-08, -0.9695, -0.245, 3.031e-08, -0.7828, -0.6223, 0.3594, -0.6367, -0.6822, 0.1642, -0.3387, -0.9264, 1.239e-08, -0.4114, -0.9115, 6.157e-08, 4.346e-08, -1.0, 0.5504, -0.6879, 0.4731, 1.281e-07, -0.91, 0.4146, 9.25e-08, -0.966, 0.2586, 0.5406, -0.7578, 0.3653, 0.8398, 3.018e-08, 0.5429, 0.5504, -0.6879, 0.4731, 0.5406, -0.7578, 0.3653, 0.8707, -1.13e-08, 0.4919, 0.5504, 0.6879, 0.4731, 0.8398, 3.018e-08, 0.5429, 0.8707, -1.13e-08, 0.4919, 0.5406, 0.7578, 0.3653, 0.0, 0.91, 0.4146, 0.5504, 0.6879, 0.4731, 0.5406, 0.7578, 0.3653, 1.028e-08, 0.966, 0.2586, -0.5504, 0.6879, 0.4731, 0.0, 0.91, 0.4146, 1.028e-08, 0.966, 0.2586, -0.5406, 0.7578, 0.3653, -0.8398, -4.024e-08, 0.5429, -0.5504, 0.6879, 0.4731, -0.5406, 0.7578, 0.3653, -0.8707, -2.259e-08, 0.4919, -0.5504, -0.6879, 0.4731, -0.8398, -4.024e-08, 0.5429, -0.8707, -2.259e-08, 0.4919, -0.5406, -0.7578, 0.3653, 1.281e-07, -0.91, 0.4146, -0.5504, -0.6879, 0.4731, -0.5406, -0.7578, 0.3653, 9.25e-08, -0.966, 0.2586, -0.85, 0.5162, 0.1049, -0.3056, 0.5269, -0.7931, -0.3056, -0.5269, -0.7931, -0.85, -0.5162, 0.1049, -0.3758, -0.7454, 0.5506, 0.5358, -0.6556, -0.5322, 0.8297, -0.5277, 0.1819, 0.1815, -0.4963, 0.849, 0.5358, -0.6556, -0.5322, -0.3056, -0.5269, -0.7931, -0.3056, 0.5269, -0.7931, 0.5358, 0.6556, -0.5322, -0.3758, -0.7454, 0.5506, -0.3758, 0.7454, 0.5506, -0.85, 0.5162, 0.1049, -0.85, -0.5162, 0.1049, 0.1815, -0.4963, 0.849, 0.8297, -0.5277, 0.1819, 0.8297, 0.5277, 0.1819, 0.1815, 0.4963, 0.849, 0.5358, 0.6556, -0.5322, -0.3056, 0.5269, -0.7931, -0.85, 0.5162, 0.1049, -0.3758, 0.7454, 0.5506, 0.1815, 0.4963, 0.849, 0.8297, 0.5277, 0.1819, 0.5358, 0.6556, -0.5322, -0.3758, 0.7454, 0.5506, 0.1815, -0.4963, 0.849, 0.1815, 0.4963, 0.849, -0.3758, 0.7454, 0.5506, -0.3758, -0.7454, 0.5506, 0.8297, -0.5277, 0.1819, 0.5358, -0.6556, -0.5322, 0.5358, 0.6556, -0.5322, 0.8297, 0.5277, 0.1819, -0.85, -0.5162, 0.1049, -0.3056, -0.5269, -0.7931, 0.5358, -0.6556, -0.5322, -0.3758, -0.7454, 0.5506, 0.5891, -0.6662, -0.4573, -0.1579, -0.6591, 0.7353, -0.9158, -0.4007, 0.02658, -0.4298, -0.4421, -0.7873, -0.0309, 0.5647, -0.8247, -0.4298, -0.4421, -0.7873, -0.9158, -0.4007, 0.02658, -0.7337, 0.6295, 0.2558, -0.1579, -0.6591, 0.7353, -0.7337, 0.6295, 0.2558, -0.9158, -0.4007, 0.02658, -0.4298, -0.4421, -0.7873, -0.0309, 0.5647, -0.8247, 0.5891, -0.6662, -0.4573, -0.0309, 0.5647, -0.8247, 0.4939, 0.8053, -0.328, 0.9971, -0.07187, 0.02641, 0.5891, -0.6662, -0.4573, 0.9971, -0.07187, 0.02641, 0.4939, 0.8053, -0.328, -0.1393, 0.8053, 0.5763, 0.3658, -0.07186, 0.9279, -0.7337, 0.6295, 0.2558, -0.1393, 0.8053, 0.5763, 0.4939, 0.8053, -0.328, -0.0309, 0.5647, -0.8247, 0.5891, -0.6662, -0.4573, 0.9971, -0.07187, 0.02641, 0.3658, -0.07186, 0.9279, -0.1579, -0.6591, 0.7353, -0.1579, -0.6591, 0.7353, 0.3658, -0.07186, 0.9279, -0.1393, 0.8053, 0.5763, -0.7337, 0.6295, 0.2558, 0.1555, -0.657, 0.7376, 0.737, 0.6261, 0.2546, 0.1433, 0.8071, 0.5727, -0.3655, -0.07066, 0.9281, -0.592, -0.6646, -0.4559, 0.1555, -0.657, 0.7376, -0.3655, -0.07066, 0.9281, -0.9972, -0.07066, 0.02597, 0.737, 0.6261, 0.2546, 0.03307, 0.5608, -0.8273, -0.4892, 0.8071, -0.3305, 0.1433, 0.8071, 0.5727, -0.9972, -0.07066, 0.02597, -0.3655, -0.07066, 0.9281, 0.1433, 0.8071, 0.5727, -0.4892, 0.8071, -0.3305, 0.03307, 0.5608, -0.8273, -0.592, -0.6646, -0.4559, -0.9972, -0.07066, 0.02597, -0.4892, 0.8071, -0.3305, 0.4282, -0.4454, -0.7863, -0.592, -0.6646, -0.4559, 0.03307, 0.5608, -0.8273, 0.1555, -0.657, 0.7376, 0.9144, -0.4039, 0.0273, 0.737, 0.6261, 0.2546, 0.03307, 0.5608, -0.8273, 0.737, 0.6261, 0.2546, 0.9144, -0.4039, 0.0273, 0.4282, -0.4454, -0.7863, -0.592, -0.6646, -0.4559, 0.4282, -0.4454, -0.7863, 0.9144, -0.4039, 0.0273, 0.1555, -0.657, 0.7376, 0.85, -0.5162, 0.1049, 0.3758, -0.7454, 0.5506, -0.5358, -0.6556, -0.5322, 0.3056, -0.5269, -0.7931, -0.8297, -0.5277, 0.1819, -0.8297, 0.5277, 0.1819, -0.5358, 0.6556, -0.5322, -0.5358, -0.6556, -0.5322, -0.1815, -0.4963, 0.849, 0.3758, -0.7454, 0.5506, 0.3758, 0.7454, 0.5506, -0.1815, 0.4963, 0.849, -0.1815, 0.4963, 0.849, 0.3758, 0.7454, 0.5506, -0.5358, 0.6556, -0.5322, -0.8297, 0.5277, 0.1819, -0.5358, 0.6556, -0.5322, 0.3758, 0.7454, 0.5506, 0.85, 0.5162, 0.1049, 0.3056, 0.5269, -0.7931, -0.1815, -0.4963, 0.849, -0.1815, 0.4963, 0.849, -0.8297, 0.5277, 0.1819, -0.8297, -0.5277, 0.1819, 0.3758, -0.7454, 0.5506, 0.85, -0.5162, 0.1049, 0.85, 0.5162, 0.1049, 0.3758, 0.7454, 0.5506, -0.5358, -0.6556, -0.5322, -0.5358, 0.6556, -0.5322, 0.3056, 0.5269, -0.7931, 0.3056, -0.5269, -0.7931, 0.3758, -0.7454, 0.5506, -0.1815, -0.4963, 0.849, -0.8297, -0.5277, 0.1819, -0.5358, -0.6556, -0.5322, 0.85, 0.5162, 0.1049, 0.85, -0.5162, 0.1049, 0.3056, -0.5269, -0.7931, 0.3056, 0.5269, -0.7931])] * 3)])
arm_armature = bpy.data.armatures.new('Armature')  # bones are not reproduced

# ---- objects
ob_armature = bpy.data.objects.new('Armature', arm_armature)
ob_cube = bpy.data.objects.new('Cube', me_cube)

# ---- transforms, parenting, visibility, modifiers, constraints
ob_armature.location = (0.0, 0.0, -0.8)
ob_armature.lineart.crease_threshold = 0.0
ob_cube.parent = ob_armature
ob_cube.matrix_parent_inverse = Matrix(((1.0, 0.0, 0.0, 0.0), (0.0, 1.0, 0.0, 0.0), (0.0, 0.0, 1.0, 0.8), (0.0, 0.0, 0.0, 1.0)))
ob_cube.location = (0.0, 0.0, 0.0)
ob_cube.lock_rotations_4d = False
ob_cube.empty_display_type = 'ARROWS'
ob_cube.lineart.crease_threshold = 0.0
_vg = ob_cube.vertex_groups.new(name='top_eye')
for _i, _w in zip([110, 111, 112, 113, 114, 115, 116, 117, 118, 119, 120, 121, 122, 123, 124, 125, 126, 128, 129, 130, 131, 132, 133, 134, 135, 136, 137, 138, 139, 140, 141, 142, 143, 144, 145, 146, 147, 148, 149, 150, 151, 152, 153, 154, 155, 156, 157, 158, 159, 160, 161, 162, 163, 164, 165, 166, 168, 169, 170, 171, 172, 173, 174, 175, 176, 177, 178, 179, 180, 181, 182, 183, 184, 185, 186, 187, 188, 189], [0.15, 1.0, 1.0, 1.0, 0.3, 0.3, 1.0, 1.0, 1.0, 0.15, 0.15, 0.15, 0.15, 0.15, 0.15, 0.15, 0.15, 0.15, 0.5, 0.5, 0.15, 0.15, 0.15, 0.15, 0.15, 1.0, 1.0, 1.0, 0.5, 0.5, 0.5, 0.5, 0.5, 0.5, 0.15, 0.15, 0.5, 0.5, 0.5, 0.15, 1.0, 1.0, 1.0, 0.3, 0.3, 1.0, 1.0, 1.0, 0.15, 0.15, 0.15, 0.15, 0.15, 0.15, 0.15, 0.15, 0.15, 0.5, 0.5, 0.15, 0.15, 0.15, 0.15, 0.15, 1.0, 1.0, 1.0, 0.5, 0.5, 0.5, 0.5, 0.5, 0.5, 0.15, 0.15, 0.5, 0.5, 0.5]): _vg.add([_i], _w, 'REPLACE')
_vg = ob_cube.vertex_groups.new(name='face')
_vg.add([110, 111, 112, 113, 114, 115, 116, 117, 118, 119, 120, 121, 122, 123, 124, 125, 126, 127, 128, 129, 130, 131, 132, 133, 134, 135, 136, 137, 138, 139, 140, 141, 142, 143, 144, 145, 146, 147, 148, 149, 150, 151, 152, 153, 154, 155, 156, 157, 158, 159, 160, 161, 162, 163, 164, 165, 166, 167, 168, 169, 170, 171, 172, 173, 174, 175, 176, 177, 178, 179, 180, 181, 182, 183, 184, 185, 186, 187, 188, 189, 190, 191, 192, 193, 194, 195, 196, 197, 198, 199, 200, 201, 202, 203, 204, 205, 206, 207, 208, 209], 1.0, 'REPLACE')
_vg = ob_cube.vertex_groups.new(name='body')
for _i, _w in zip([0, 1, 2, 3, 4, 5, 6, 7, 8, 9, 10, 11, 12, 13, 14, 15, 16, 17, 18, 19, 20, 21, 22, 23, 24, 25, 26, 27, 28, 29, 30, 31, 32, 33, 34, 35, 36, 37, 38, 39, 40, 41, 42, 43, 44, 45, 46, 47, 48, 49, 50, 51, 52, 53, 54, 55, 56, 57, 58, 59, 60, 61, 62, 63, 64, 65, 210, 211, 212, 213, 214, 215, 216, 217, 218, 219, 220, 221, 222, 223, 224, 225, 226, 227, 228, 229, 230, 231, 232, 233, 234, 235, 236, 237, 238, 239, 240, 241, 242, 243, 244, 245, 246, 247, 248, 249, 250, 251, 252, 253, 254, 255, 256, 257, 258, 259, 260, 261, 262, 263, 264, 265, 266, 267, 268, 269, 270, 271, 272, 273, 274, 275], [1.0, 1.0, 1.0, 1.0, 1.0, 1.0, 1.0, 1.0, 1.0, 1.0, 1.0, 1.0, 1.0, 1.0, 1.0, 1.0, 1.0, 1.0, 1.0, 1.0, 1.0, 1.0, 1.0, 1.0, 1.0, 1.0, 1.0, 1.0, 1.0, 1.0, 1.0, 1.0, 1.0, 1.0, 1.0, 1.0, 1.0, 1.0, 1.0, 1.0, 1.0, 1.0, 1.0, 1.0, 1.0, 1.0, 1.0, 1.0, 1.0, 1.0, 1.0, 1.0, 1.0, 1.0, 1.0, 1.0, 1.0, 1.0, 1.0, 1.0, 1.0, 1.0, 1.0, 1.0, 1.0, 1.0, 0.3, 0.3, 0.3, 0.3, 0.3, 0.3, 0.3, 0.3, 0.3, 0.3, 0.3, 0.3, 0.3, 0.3, 0.3, 0.3, 0.3, 0.3, 0.3, 0.3, 0.3, 0.3, 0.3, 0.3, 0.3, 0.3, 0.3, 0.3, 0.3, 0.3, 0.3, 0.3, 0.3, 0.3, 0.3, 0.3, 0.3, 0.3, 0.3, 0.3, 0.3, 0.3, 0.3, 0.3, 0.3, 0.3, 0.3, 0.3, 0.3, 0.3, 0.3, 0.3, 0.3, 0.3, 0.3, 0.3, 0.3, 0.3, 0.3, 0.3, 0.3, 0.3, 0.3, 0.3, 0.3, 0.3]): _vg.add([_i], _w, 'REPLACE')
_vg = ob_cube.vertex_groups.new(name='top_body')
for _i, _w in zip([0, 1, 2, 3, 4, 5, 6, 9, 10, 11, 12, 13, 17, 18, 19, 20, 21, 24, 25, 26, 27, 28, 31, 32, 33, 34, 35, 38, 39, 40, 41, 42, 45, 46, 47, 48, 49, 52, 53, 54, 55, 58, 59, 60, 61, 62, 63, 64, 65, 110, 111, 112, 113, 114, 115, 116, 117, 118, 119, 120, 121, 122, 123, 124, 125, 126, 127, 128, 129, 130, 131, 132, 133, 134, 135, 136, 137, 138, 139, 140, 141, 142, 143, 144, 145, 146, 147, 148, 149, 150, 151, 152, 153, 154, 155, 156, 157, 158, 159, 160, 161, 162, 163, 164, 165, 166, 167, 168, 169, 170, 171, 172, 173, 174, 175, 176, 177, 178, 179, 180, 181, 182, 183, 184, 185, 186, 187, 188, 189, 190, 191, 192, 193, 194, 195, 196, 197, 198, 199, 200, 201, 202, 203, 204, 205, 206, 207, 208, 209], [1.0, 1.0, 1.0, 1.0, 1.0, 1.0, 0.15, 1.0, 1.0, 1.0, 1.0, 0.15, 1.0, 1.0, 1.0, 1.0, 0.15, 1.0, 1.0, 1.0, 1.0, 0.15, 1.0, 1.0, 1.0, 1.0, 0.15, 1.0, 1.0, 1.0, 1.0, 0.15, 1.0, 1.0, 1.0, 1.0, 0.15, 1.0, 1.0, 1.0, 0.15, 0.5, 0.5, 0.5, 0.5, 0.5, 0.5, 0.5, 0.5, 0.3, 0.3, 0.3, 0.3, 0.3, 0.3, 0.3, 0.3, 0.3, 0.3, 0.3, 0.3, 0.3, 0.3, 0.3, 0.3, 0.3, 0.3, 0.3, 0.3, 0.3, 0.3, 0.3, 0.3, 0.3, 0.3, 0.3, 0.3, 0.3, 0.3, 0.3, 0.3, 0.3, 0.3, 0.3, 0.3, 0.3, 0.3, 0.3, 0.3, 0.3, 0.3, 0.3, 0.3, 0.3, 0.3, 0.3, 0.3, 0.3, 0.3, 0.3, 0.3, 0.3, 0.3, 0.3, 0.3, 0.3, 0.3, 0.3, 0.3, 0.3, 0.3, 0.3, 0.3, 0.3, 0.3, 0.3, 0.3, 0.3, 0.3, 0.3, 0.3, 0.3, 0.3, 0.3, 0.3, 0.3, 0.3, 0.3, 0.3, 0.3, 0.3, 0.3, 0.3, 0.3, 0.3, 0.3, 0.3, 0.3, 0.3, 0.3, 0.3, 0.3, 0.3, 0.3, 0.3, 0.3, 0.3, 0.3, 0.3]): _vg.add([_i], _w, 'REPLACE')
_vg = ob_cube.vertex_groups.new(name='left_hand')
for _i, _w in zip([88, 89, 90, 91, 92, 93, 94, 95, 96, 97, 98, 99, 100, 101, 102, 103, 104, 105, 106, 107, 108, 109, 298, 299, 300, 301, 302, 303, 304, 305, 306, 307, 308, 309, 310, 311, 312, 313, 314, 315, 316, 317, 318, 319], [1.0, 1.0, 1.0, 0.3, 1.0, 0.3, 0.3, 0.3, 1.0, 0.3, 0.3, 0.3, 1.0, 1.0, 1.0, 0.3, 1.0, 0.3, 1.0, 1.0, 1.0, 1.0, 0.3, 0.3, 0.3, 1.0, 0.3, 1.0, 1.0, 1.0, 0.3, 1.0, 1.0, 1.0, 0.3, 0.3, 0.3, 1.0, 0.3, 1.0, 0.3, 0.3, 0.3, 0.3]): _vg.add([_i], _w, 'REPLACE')
_vg = ob_cube.vertex_groups.new(name='right_hand')
for _i, _w in zip([66, 67, 68, 69, 70, 71, 72, 73, 74, 75, 76, 77, 78, 79, 80, 81, 82, 83, 84, 85, 86, 87, 276, 277, 278, 279, 280, 281, 282, 283, 284, 285, 286, 287, 288, 289, 290, 291, 292, 293, 294, 295, 296, 297], [1.0, 1.0, 1.0, 1.0, 1.0, 1.0, 1.0, 1.0, 1.0, 1.0, 1.0, 1.0, 1.0, 1.0, 1.0, 1.0, 1.0, 1.0, 1.0, 1.0, 1.0, 1.0, 0.3, 0.3, 0.3, 0.3, 0.3, 0.3, 0.3, 0.3, 0.3, 0.3, 0.3, 0.3, 0.3, 0.3, 0.3, 0.3, 0.3, 0.3, 0.3, 0.3, 0.3, 0.3]): _vg.add([_i], _w, 'REPLACE')
_vg = ob_cube.vertex_groups.new(name='outline_body_bottom')
for _i, _w in zip([216, 217, 218, 223, 224, 225, 226, 231, 232, 233, 238, 239, 240, 245, 246, 247, 252, 253, 254, 259, 260, 261, 265, 266, 267, 268, 269, 270, 271, 272, 273, 274, 275], [1.0, 1.0, 1.0, 1.0, 1.0, 1.0, 1.0, 1.0, 1.0, 1.0, 1.0, 1.0, 1.0, 1.0, 1.0, 1.0, 1.0, 1.0, 1.0, 1.0, 1.0, 1.0, 1.0, 1.0, 1.0, 0.3, 0.3, 0.3, 0.3, 0.3, 0.3, 0.3, 0.3]): _vg.add([_i], _w, 'REPLACE')
_vg = ob_cube.vertex_groups.new(name='outline_body_mid')
for _i, _w in zip([210, 214, 215, 216, 221, 222, 223, 229, 230, 231, 236, 237, 238, 243, 244, 245, 250, 251, 252, 257, 258, 259, 264, 265, 268, 269, 270, 271, 272, 273, 274, 275], [1.0, 0.3, 1.0, 0.3, 0.3, 1.0, 0.3, 0.3, 1.0, 0.3, 0.3, 1.0, 0.3, 0.3, 1.0, 0.3, 0.3, 1.0, 0.3, 0.3, 1.0, 0.3, 0.3, 0.3, 1.0, 1.0, 1.0, 1.0, 1.0, 1.0, 1.0, 1.0]): _vg.add([_i], _w, 'REPLACE')
_vg = ob_cube.vertex_groups.new(name='outline_body_top')
for _i, _w in zip([210, 211, 212, 213, 214, 215, 219, 220, 221, 222, 227, 228, 229, 230, 234, 235, 236, 237, 241, 242, 243, 244, 248, 249, 250, 251, 255, 256, 257, 258, 262, 263, 264], [0.3, 1.0, 1.0, 1.0, 1.0, 0.3, 1.0, 1.0, 1.0, 0.3, 1.0, 1.0, 1.0, 0.3, 1.0, 1.0, 1.0, 0.3, 1.0, 1.0, 1.0, 0.3, 1.0, 1.0, 1.0, 0.3, 1.0, 1.0, 1.0, 0.3, 1.0, 1.0, 1.0]): _vg.add([_i], _w, 'REPLACE')
_vg = ob_cube.vertex_groups.new(name='outline_lhand_tip')
for _i, _w in zip([91, 94, 95, 97, 98, 99, 298, 299, 300, 302, 306, 311, 312, 314, 318, 319], [0.3, 1.0, 1.0, 1.0, 1.0, 1.0, 1.0, 1.0, 1.0, 1.0, 0.3, 0.3, 0.3, 1.0, 1.0, 1.0]): _vg.add([_i], _w, 'REPLACE')
_vg = ob_cube.vertex_groups.new(name='outline_lhand_base')
for _i, _w in zip([91, 93, 94, 95, 97, 103, 105, 298, 299, 300, 302, 306, 310, 311, 312, 314, 316, 317], [1.0, 1.0, 0.3, 0.3, 0.3, 1.0, 1.0, 0.3, 0.3, 0.3, 0.3, 1.0, 1.0, 1.0, 1.0, 0.3, 1.0, 1.0]): _vg.add([_i], _w, 'REPLACE')
_vg = ob_cube.vertex_groups.new(name='outline_rhand_tip')
for _i, _w in zip([276, 277, 282, 283, 284, 285, 286, 287, 288, 289, 292, 293, 294, 295, 296, 297], [1.0, 1.0, 1.0, 1.0, 1.0, 1.0, 1.0, 1.0, 0.3, 0.3, 0.3, 0.3, 1.0, 1.0, 1.0, 1.0]): _vg.add([_i], _w, 'REPLACE')
_vg = ob_cube.vertex_groups.new(name='outline_rhand_base')
for _i, _w in zip([278, 279, 280, 281, 284, 285, 286, 287, 288, 289, 290, 291, 292, 293, 294, 295, 296, 297], [1.0, 1.0, 1.0, 1.0, 0.3, 0.3, 0.3, 0.3, 1.0, 1.0, 1.0, 1.0, 1.0, 1.0, 0.3, 0.3, 0.3, 0.3]): _vg.add([_i], _w, 'REPLACE')
_vg = ob_cube.vertex_groups.new(name='Bone.006')
_vg = ob_cube.vertex_groups.new(name='Bone.002')
_vg = ob_cube.vertex_groups.new(name='Bone.003')
_m = ob_cube.modifiers.new('Armature', 'ARMATURE')
_m.object = ob_armature

# ---- collection membership
col_collection_1.objects.link(ob_armature)
col_collection_1.objects.link(ob_cube)

# ---- scene / render settings (as saved in the file)
scene.frame_start = 1; scene.frame_end = 59; scene.frame_set(1)
scene.render.engine = 'BLENDER_EEVEE_NEXT'
scene.render.resolution_percentage = 50
scene.render.fps = 60
scene.render.dither_intensity = 0.0
scene.cycles.use_denoising = False
scene.cycles.samples = 128
scene.cycles.sampling_pattern = 'TABULATED_SOBOL'
scene.cycles.use_adaptive_sampling = False
scene.cycles.use_light_tree = False
scene.cycles.blur_glossy = 0.0
scene.cycles.sample_clamp_indirect = 0.0
scene.view_settings.view_transform = 'Standard'
bpy.context.view_layer.update()

# ---- added for rendering (the .blend has no active camera and no usable light): camera, sun
cam_auto = bpy.data.cameras.new('AutoCamera')
cam_auto.lens = 50.0
cam_auto.sensor_width = 36.0
cam_auto.clip_end = 1000.0
ob_auto_camera = bpy.data.objects.new('AutoCamera', cam_auto)
scene.collection.objects.link(ob_auto_camera)
ob_auto_camera.location = (4.25885, -5.10193, 3.72724)
ob_auto_camera.rotation_euler = (1.09748, -7.21219e-08, 0.694738)
scene.camera = ob_auto_camera
light_auto_sun = bpy.data.lights.new('AutoSun', 'SUN')
light_auto_sun.energy = 3.0
light_auto_sun.angle = 0.0523599
ob_auto_sun = bpy.data.objects.new('AutoSun', light_auto_sun)
scene.collection.objects.link(ob_auto_sun)
ob_auto_sun.rotation_euler = (0.872665, 0.174533, 0.523599)
bpy.context.view_layer.update()
